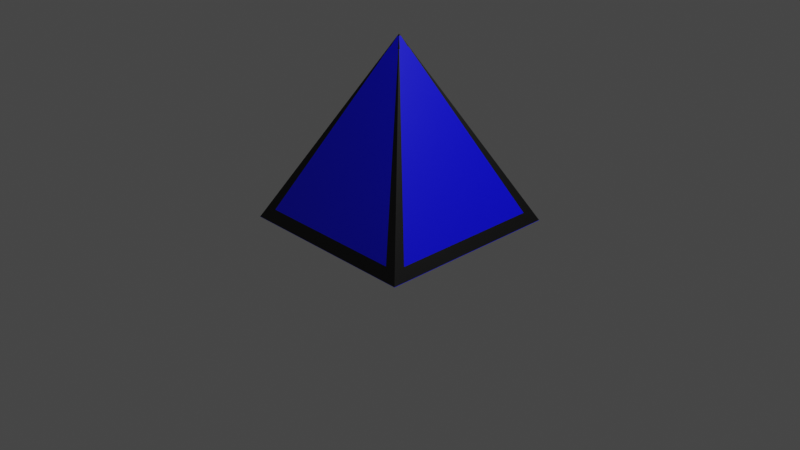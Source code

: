 # Source: Piramid_blue.blend  (saved by Blender 2.90.8; exported with 4.5.12 LTS)
import bpy
from mathutils import Matrix  # noqa: F401  (used for matrix-valued properties, if any)

bpy.ops.wm.read_factory_settings(use_empty=True)
scene = bpy.context.scene
scene.name = 'Scene'

# ---- collections
col_collection = bpy.data.collections.new('Collection'); scene.collection.children.link(col_collection)

# ---- materials (node trees are filled in below, after node groups)
mat_material = bpy.data.materials.new('Material')
mat_material.alpha_threshold = 0.0
mat_material.use_transparent_shadow = False
mat_material.diffuse_color = (0.0, 0.0, 1.0, 1.0)
mat_material.line_color = (0.0, 0.0, 0.0, 1.0)
mat_material_001 = bpy.data.materials.new('Material.001')
mat_material_001.use_transparent_shadow = False
mat_material_001.diffuse_color = (0.0, 0.0, 0.0, 1.0)

# ---- material node trees
mat_material.use_nodes = True; mat_material.node_tree.nodes.clear()
_N = mat_material.node_tree.nodes; _L = mat_material.node_tree.links
n0 = _N.new('ShaderNodeOutputMaterial'); n0.name = 'Material Output'; n0.location = (300, 300)
n1 = _N.new('ShaderNodeBsdfPrincipled'); n1.name = 'Principled BSDF'; n1.location = (10, 300)
n1.distribution = 'GGX'
n1.subsurface_method = 'BURLEY'
n1.inputs[0].default_value = (0.0, 0.0, 1.0, 1.0)
n1.inputs[2].default_value = 0.4
n1.inputs[3].default_value = 1.45
n1.inputs[27].default_value = (0.0, 0.0, 0.0, 1.0)
n1.inputs[28].default_value = 1.0
_L.new(n1.outputs[0], n0.inputs[0])
n0.is_active_output = True
mat_material_001.use_nodes = True; mat_material_001.node_tree.nodes.clear()
_N = mat_material_001.node_tree.nodes; _L = mat_material_001.node_tree.links
n0 = _N.new('ShaderNodeBsdfPrincipled'); n0.name = 'Principled BSDF'; n0.location = (10, 300)
n0.distribution = 'GGX'
n0.subsurface_method = 'BURLEY'
n0.inputs[0].default_value = (0.0, 0.0, 0.0, 1.0)
n0.inputs[3].default_value = 1.45
n0.inputs[27].default_value = (0.0, 0.0, 0.0, 1.0)
n0.inputs[28].default_value = 1.0
n1 = _N.new('ShaderNodeOutputMaterial'); n1.name = 'Material Output'; n1.location = (300, 300)
_L.new(n0.outputs[0], n1.inputs[0])
n1.is_active_output = True

# ---- world
world_world = bpy.data.worlds.new('World'); scene.world = world_world
world_world.use_nodes = True; world_world.node_tree.nodes.clear()
_N = world_world.node_tree.nodes; _L = world_world.node_tree.links
n0 = _N.new('ShaderNodeOutputWorld'); n0.name = 'World Output'; n0.location = (300, 300)
n1 = _N.new('ShaderNodeBackground'); n1.name = 'Background'; n1.location = (10, 300)
n1.inputs[0].default_value = (0.05088, 0.05088, 0.05088, 1.0)
_L.new(n1.outputs[0], n0.inputs[0])
n0.is_active_output = True
world_world.color = (0.05088, 0.05088, 0.05088)
world_world.use_sun_shadow = False
world_world.sun_shadow_jitter_overblur = 0.0

# ---- cameras
cam_camera = bpy.data.cameras.new('Camera')
cam_camera.clip_end = 100.0
cam_camera.ortho_scale = 7.314

# ---- lights
light_light = bpy.data.lights.new('Light', 'POINT')
light_light.transmission_factor = 0.0
light_light.energy = 1000.0
light_light.shadow_soft_size = 0.1
light_light.shadow_maximum_resolution = 0.006
light_light.use_absolute_resolution = True

# ---- meshes
me_cube_002 = bpy.data.meshes.new('Cube.002')
me_cube_002.from_pydata([(-1.0, -1.0, 0.007387), (-1.0, 1.0, 0.007387), (1.0, -1.0, 0.007387), (1.0, 1.0, 0.007387), (-0.003778, -0.003778, 1.925), (-1.0, -1.0, 0.003778), (-0.003778, 0.003778, 1.925), (-1.0, 1.0, 0.003778), (0.003778, -0.003778, 1.925), (1.0, -1.0, 0.003778), (0.003778, 0.003778, 1.925), (1.0, 1.0, 0.003778), (0.0, 1.0, 0.007387), (0.0, -1.0, 0.007387), (0.0, 0.003778, 1.925), (0.0, 1.0, 0.003778), (0.0, -0.003861, 1.925), (0.0, -1.0, 0.003778), (-1.0, 0.0, 0.007387), (1.0, 0.0, 0.007387), (-0.003778, 0.0, 1.925), (-1.0, 0.0, 0.003778), (0.003778, 0.0, 1.925), (1.0, 0.0, 0.003778), (0.0, 0.0, 0.007387), (0.0, 0.0, 1.925), (1.0, 0.5, 0.007387), (-0.003778, 0.001889, 1.925), (1.0, 0.5, 0.003778), (-1.0, 0.5, 0.007387), (-1.0, 0.5, 0.003778), (0.003778, 0.001889, 1.925), (0.0, 0.5, 0.007387), (0.0, 0.001889, 1.925), (-1.0, -0.5, 0.007387), (-1.0, -0.5, 0.003778), (0.003778, -0.001889, 1.925), (0.0, -0.5, 0.007387), (0.0, -0.001889, 1.925), (1.0, -0.5, 0.007387), (-0.003778, -0.001889, 1.925), (1.0, -0.5, 0.003778), (0.5, -1.0, 0.007387), (0.001889, 0.003778, 1.925), (0.5, -1.0, 0.003778), (0.5, 1.0, 0.007387), (0.5, 1.0, 0.003778), (0.001889, -0.003861, 1.925), (0.001889, 0.0, 1.925), (0.5, 0.0, 0.007387), (0.5, 0.5, 0.007387), (0.001889, 0.001889, 1.925), (0.001889, -0.001889, 1.925), (0.5, -0.5, 0.007387), (-0.5, 1.0, 0.007387), (-0.5, 1.0, 0.003778), (-0.001889, -0.003861, 1.925), (-0.5, -1.0, 0.007387), (-0.001889, 0.003778, 1.925), (-0.5, -1.0, 0.003778), (-0.5, 0.0, 0.007387), (-0.001889, 0.0, 1.925), (-0.001889, 0.001889, 1.925), (-0.5, 0.5, 0.007387), (-0.5, -0.5, 0.007387), (-0.001889, -0.001889, 1.925), (0.75, -1.0, 0.007387), (0.002834, 0.003778, 1.925), (0.75, -1.0, 0.003778), (0.002834, 0.0, 1.925), (0.002834, 0.001889, 1.925), (0.002834, -0.001889, 1.925), (0.75, 1.0, 0.007387), (0.75, 1.0, 0.003778), (0.002834, -0.003861, 1.925), (0.75, 0.0, 0.007387), (0.75, 0.5, 0.007387), (0.75, -0.5, 0.007387), (-1.0, -0.75, 0.007387), (-1.0, -0.75, 0.003778), (0.003778, -0.002834, 1.925), (0.0, -0.75, 0.007387), (0.0, -0.002834, 1.925), (1.0, -0.75, 0.007387), (-0.003778, -0.002834, 1.925), (1.0, -0.75, 0.003778), (0.001889, -0.002834, 1.925), (0.5, -0.75, 0.007387), (-0.5, -0.75, 0.007387), (-0.001889, -0.002834, 1.925), (0.002834, -0.002834, 1.925), (0.75, -0.75, 0.007387), (-0.75, 1.0, 0.007387), (-0.75, 1.0, 0.003778), (-0.002834, -0.003861, 1.925), (-0.75, 0.0, 0.007387), (-0.75, 0.5, 0.007387), (-0.75, -0.5, 0.007387), (-0.75, -1.0, 0.007387), (-0.002834, 0.003778, 1.925), (-0.75, -1.0, 0.003778), (-0.002834, 0.0, 1.925), (-0.002834, 0.001889, 1.925), (-0.002834, -0.001889, 1.925), (-0.75, -0.75, 0.007387), (-0.002834, -0.002834, 1.925), (1.0, 0.75, 0.007387), (-0.003778, 0.002834, 1.925), (1.0, 0.75, 0.003778), (-1.0, 0.75, 0.007387), (-1.0, 0.75, 0.003778), (0.003778, 0.002834, 1.925), (0.0, 0.75, 0.007387), (0.0, 0.002834, 1.925), (0.001889, 0.002834, 1.925), (0.5, 0.75, 0.007387), (-0.5, 0.75, 0.007387), (-0.001889, 0.002834, 1.925), (0.002834, 0.002834, 1.925), (0.75, 0.75, 0.007387), (-0.75, 0.75, 0.007387), (-0.002834, 0.002834, 1.925), (-0.5019, -0.5019, 0.9646), (-0.5019, 0.5019, 0.9646), (0.5019, 0.5019, 0.9646), (0.5019, -0.5019, 0.9646), (0.0, -0.5019, 0.9646), (0.0, 0.5019, 0.9646), (0.5019, 0.0, 0.9646), (-0.5019, 0.0, 0.9646), (0.5019, 0.2509, 0.9646), (-0.5019, 0.2509, 0.9646), (-0.5019, -0.2509, 0.9646), (0.5019, -0.2509, 0.9646), (0.2509, -0.5019, 0.9646), (0.2509, 0.5019, 0.9646), (-0.2509, 0.5019, 0.9646), (-0.2509, -0.5019, 0.9646), (0.3764, -0.5019, 0.9646), (0.3764, 0.5019, 0.9646), (-0.5019, -0.3764, 0.9646), (0.5019, -0.3764, 0.9646), (-0.3764, 0.5019, 0.9646), (-0.3764, -0.5019, 0.9646), (0.5019, 0.3764, 0.9646), (-0.5019, 0.3764, 0.9646), (-0.7509, 0.7509, 0.4842), (0.7509, 0.7509, 0.4842), (0.7509, -0.7509, 0.4842), (0.0, -0.7509, 0.4842), (0.0, 0.7509, 0.4842), (0.7509, 0.0, 0.4842), (-0.7509, 0.0, 0.4842), (0.7509, 0.3755, 0.4842), (-0.7509, 0.3755, 0.4842), (-0.7509, -0.3755, 0.4842), (0.7509, -0.3755, 0.4842), (0.3755, -0.7509, 0.4842), (0.3755, 0.7509, 0.4842), (-0.3755, 0.7509, 0.4842), (-0.3755, -0.7509, 0.4842), (0.5632, -0.7509, 0.4842), (0.5632, 0.7509, 0.4842), (-0.7509, -0.5632, 0.4842), (0.7509, -0.5632, 0.4842), (-0.5632, 0.7509, 0.4842), (-0.5632, -0.7509, 0.4842), (0.7509, 0.5632, 0.4842), (-0.7509, 0.5632, 0.4842), (-0.7509, -0.7509, 0.4842), (-0.8755, 0.8755, 0.244), (0.8755, 0.8755, 0.244), (0.8755, -0.8755, 0.244), (0.0, -0.8755, 0.244), (0.0, 0.8755, 0.244), (0.8755, 0.0, 0.244), (-0.8755, 0.0, 0.244), (0.8755, 0.4377, 0.244), (-0.8755, 0.4377, 0.244), (-0.8755, -0.4377, 0.244), (0.8755, -0.4377, 0.244), (0.4377, -0.8755, 0.244), (0.4377, 0.8755, 0.244), (-0.4377, 0.8755, 0.244), (-0.4377, -0.8755, 0.244), (0.6566, -0.8755, 0.244), (0.6566, 0.8755, 0.244), (-0.8755, -0.6566, 0.244), (0.8755, -0.6566, 0.244), (-0.6566, 0.8755, 0.244), (-0.6566, -0.8755, 0.244), (0.8755, 0.6566, 0.244), (-0.8755, 0.6566, 0.244), (-0.8755, -0.8755, 0.244), (-0.9377, 0.9377, 0.1239), (0.9377, 0.9377, 0.1239), (0.9377, -0.9377, 0.1239), (0.0, -0.9377, 0.1239), (0.0, 0.9377, 0.1239), (0.9377, 0.0, 0.1239), (-0.9377, 0.0, 0.1239), (0.9377, 0.4689, 0.1239), (-0.9377, 0.4689, 0.1239), (-0.9377, -0.4689, 0.1239), (0.9377, -0.4689, 0.1239), (0.4689, -0.9377, 0.1239), (0.4689, 0.9377, 0.1239), (-0.4689, 0.9377, 0.1239), (-0.4689, -0.9377, 0.1239), (0.7033, -0.9377, 0.1239), (0.7033, 0.9377, 0.1239), (-0.9377, -0.7033, 0.1239), (0.9377, -0.7033, 0.1239), (-0.7033, 0.9377, 0.1239), (-0.7033, -0.9377, 0.1239), (0.9377, 0.7033, 0.1239), (-0.9377, 0.7033, 0.1239), (-0.9377, -0.9377, 0.1239), (-1.0, -0.875, 0.007387), (-1.0, -0.875, 0.003778), (0.003778, -0.003306, 1.925), (0.0, -0.875, 0.007387), (0.0, -0.003306, 1.925), (0.001889, -0.003306, 1.925), (0.5, -0.875, 0.007387), (-0.5, -0.875, 0.007387), (-0.001889, -0.003306, 1.925), (0.002834, -0.003306, 1.925), (0.75, -0.875, 0.007387), (1.0, -0.875, 0.007387), (-0.003778, -0.003306, 1.925), (1.0, -0.875, 0.003778), (-0.75, -0.875, 0.007387), (-0.002834, -0.003306, 1.925), (-0.5019, -0.4392, 0.9646), (0.5019, -0.4392, 0.9646), (-0.7509, -0.6571, 0.4842), (0.7509, -0.6571, 0.4842), (-0.8755, -0.766, 0.244), (0.8755, -0.766, 0.244), (-0.9377, -0.8205, 0.1239), (0.9377, -0.8205, 0.1239), (0.875, -1.0, 0.007387), (0.003306, 0.003778, 1.925), (0.875, -1.0, 0.003778), (0.003306, 0.0, 1.925), (0.003306, 0.001889, 1.925), (0.003306, -0.001889, 1.925), (0.875, 1.0, 0.007387), (0.875, 1.0, 0.003778), (0.003306, -0.003778, 1.925), (0.875, 0.0, 0.007387), (0.875, 0.5, 0.007387), (0.875, -0.5, 0.007387), (0.003306, -0.002834, 1.925), (0.875, -0.75, 0.007387), (0.003306, 0.002834, 1.925), (0.875, 0.75, 0.007387), (0.4392, -0.5019, 0.9646), (0.4392, 0.5019, 0.9646), (0.6571, -0.7509, 0.4842), (0.6571, 0.7509, 0.4842), (0.766, -0.8755, 0.244), (0.766, 0.8755, 0.244), (0.8205, -0.9377, 0.1239), (0.8205, 0.9377, 0.1239), (0.003306, -0.003306, 1.925), (0.875, -0.875, 0.007387), (-0.875, 1.0, 0.007387), (-0.875, 1.0, 0.003778), (-0.003306, -0.003778, 1.925), (-0.875, 0.0, 0.007387), (-0.875, 0.5, 0.007387), (-0.875, -0.5, 0.007387), (-0.875, -0.75, 0.007387), (-0.875, -1.0, 0.007387), (-0.003306, 0.003778, 1.925), (-0.875, -1.0, 0.003778), (-0.003306, 0.0, 1.925), (-0.003306, 0.001889, 1.925), (-0.003306, -0.001889, 1.925), (-0.003306, -0.002834, 1.925), (-0.875, 0.75, 0.007387), (-0.003306, 0.002834, 1.925), (-0.4392, 0.5019, 0.9646), (-0.4392, -0.5019, 0.9646), (-0.6571, 0.7509, 0.4842), (-0.6571, -0.7509, 0.4842), (-0.766, 0.8755, 0.244), (-0.766, -0.8755, 0.244), (-0.8205, 0.9377, 0.1239), (-0.8205, -0.9377, 0.1239), (-0.875, -0.875, 0.007387), (-0.003306, -0.003306, 1.925), (1.0, 0.875, 0.007387), (-0.003778, 0.003306, 1.925), (1.0, 0.875, 0.003778), (-1.0, 0.875, 0.007387), (-1.0, 0.875, 0.003778), (0.003778, 0.003306, 1.925), (0.0, 0.875, 0.007387), (0.0, 0.003306, 1.925), (0.001889, 0.003306, 1.925), (0.5, 0.875, 0.007387), (-0.5, 0.875, 0.007387), (-0.001889, 0.003306, 1.925), (0.002834, 0.003306, 1.925), (0.75, 0.875, 0.007387), (-0.75, 0.875, 0.007387), (-0.002834, 0.003306, 1.925), (0.5019, 0.4392, 0.9646), (-0.5019, 0.4392, 0.9646), (0.7509, 0.6571, 0.4842), (-0.7509, 0.6571, 0.4842), (0.8755, 0.766, 0.244), (-0.8755, 0.766, 0.244), (0.9377, 0.8205, 0.1239), (-0.9377, 0.8205, 0.1239), (0.875, 0.875, 0.007387), (0.003306, 0.003306, 1.925), (-0.003306, 0.003306, 1.925), (-0.875, 0.875, 0.007387), (-0.2528, -0.2528, 1.445), (-0.2528, 0.2528, 1.445), (0.2528, 0.2528, 1.445), (0.2528, -0.2528, 1.445), (0.0, -0.2528, 1.445), (0.0, 0.2528, 1.445), (0.2528, 0.0, 1.445), (-0.2528, 0.0, 1.445), (0.2528, 0.1264, 1.445), (-0.2528, 0.1264, 1.445), (-0.2528, -0.1264, 1.445), (0.2528, -0.1264, 1.445), (0.1264, -0.2528, 1.445), (0.1264, 0.2528, 1.445), (-0.1264, 0.2528, 1.445), (-0.1264, -0.2528, 1.445), (0.1896, -0.2528, 1.445), (0.1896, 0.2528, 1.445), (-0.2528, -0.1896, 1.445), (0.2528, -0.1896, 1.445), (-0.1896, 0.2528, 1.445), (-0.1896, -0.2528, 1.445), (0.2528, 0.1896, 1.445), (-0.2528, 0.1896, 1.445), (0.2528, -0.2212, 1.445), (-0.2528, -0.2212, 1.445), (0.2212, 0.2528, 1.445), (0.2212, -0.2528, 1.445), (-0.2212, -0.2528, 1.445), (-0.2212, 0.2528, 1.445), (-0.2528, 0.2212, 1.445), (0.2528, 0.2212, 1.445), (-0.1283, -0.1283, 1.685), (-0.1283, 0.1283, 1.685), (0.1283, 0.1283, 1.685), (0.1283, -0.1283, 1.685), (0.0, -0.1283, 1.685), (0.0, 0.1283, 1.685), (0.1283, 0.0, 1.685), (-0.1283, 0.0, 1.685), (0.1283, 0.06415, 1.685), (-0.1283, 0.06415, 1.685), (-0.1283, -0.06415, 1.685), (0.1283, -0.06415, 1.685), (0.06415, -0.1283, 1.685), (0.06415, 0.1283, 1.685), (-0.06415, 0.1283, 1.685), (-0.06415, -0.1283, 1.685), (0.09623, -0.1283, 1.685), (0.09623, 0.1283, 1.685), (-0.1283, -0.09623, 1.685), (0.1283, -0.09623, 1.685), (-0.09623, 0.1283, 1.685), (-0.09623, -0.1283, 1.685), (0.1283, 0.09623, 1.685), (-0.1283, 0.09623, 1.685), (0.1283, -0.1123, 1.685), (-0.1283, -0.1123, 1.685), (0.1123, 0.1283, 1.685), (0.1123, -0.1283, 1.685), (-0.1123, -0.1283, 1.685), (-0.1123, 0.1283, 1.685), (-0.1283, 0.1123, 1.685), (0.1283, 0.1123, 1.685), (-0.06604, -0.06604, 1.805), (-0.06604, 0.06604, 1.805), (0.06604, 0.06604, 1.805), (0.06604, -0.06604, 1.805), (0.0, -0.06604, 1.805), (0.0, 0.06604, 1.805), (0.06604, 0.0, 1.805), (-0.06604, 0.0, 1.805), (0.06604, 0.03302, 1.805), (-0.06604, 0.03302, 1.805), (-0.06604, -0.03302, 1.805), (0.06604, -0.03302, 1.805), (0.03302, -0.06604, 1.805), (0.03302, 0.06604, 1.805), (-0.03302, 0.06604, 1.805), (-0.03302, -0.06604, 1.805), (0.04953, -0.06604, 1.805), (0.04953, 0.06604, 1.805), (-0.06604, -0.04953, 1.805), (0.06604, -0.04953, 1.805), (-0.04953, 0.06604, 1.805), (-0.04953, -0.06604, 1.805), (0.06604, 0.04953, 1.805), (-0.06604, 0.04953, 1.805), (0.06604, -0.05779, 1.805), (-0.06604, -0.05779, 1.805), (0.05779, 0.06604, 1.805), (0.05779, -0.06604, 1.805), (-0.05779, -0.06604, 1.805), (-0.05779, 0.06604, 1.805), (-0.06604, 0.05779, 1.805), (0.06604, 0.05779, 1.805), (-0.03491, -0.03491, 1.865), (-0.03491, 0.03491, 1.865), (0.03491, 0.03491, 1.865), (0.03491, -0.03491, 1.865), (0.0, -0.03491, 1.865), (0.0, 0.03491, 1.865), (0.03491, 0.0, 1.865), (-0.03491, 0.0, 1.865), (0.03491, 0.01746, 1.865), (-0.03491, 0.01746, 1.865), (-0.03491, -0.01746, 1.865), (0.03491, -0.01746, 1.865), (0.01746, -0.03491, 1.865), (0.01746, 0.03491, 1.865), (-0.01746, 0.03491, 1.865), (-0.01746, -0.03491, 1.865), (0.02618, -0.03491, 1.865), (0.02618, 0.03491, 1.865), (-0.03491, -0.02618, 1.865), (0.03491, -0.02618, 1.865), (-0.02618, 0.03491, 1.865), (-0.02618, -0.03491, 1.865), (0.03491, 0.02618, 1.865), (-0.03491, 0.02618, 1.865), (0.03491, -0.03055, 1.865), (-0.03491, -0.03055, 1.865), (0.03055, 0.03491, 1.865), (0.03055, -0.03491, 1.865), (-0.03055, -0.03491, 1.865), (-0.03055, 0.03491, 1.865), (-0.03491, 0.03055, 1.865), (0.03491, 0.03055, 1.865), (-0.01934, -0.01934, 1.895), (-0.01934, 0.01934, 1.895), (0.01934, 0.01934, 1.895), (0.01934, -0.01934, 1.895), (0.0, -0.01934, 1.895), (0.0, 0.01934, 1.895), (0.01934, 0.0, 1.895), (-0.01934, 0.0, 1.895), (0.01934, 0.009672, 1.895), (-0.01934, 0.009672, 1.895), (-0.01934, -0.009672, 1.895), (0.01934, -0.009672, 1.895), (0.009672, -0.01934, 1.895), (0.009672, 0.01934, 1.895), (-0.009672, 0.01934, 1.895), (-0.009672, -0.01934, 1.895), (0.01451, -0.01934, 1.895), (0.01451, 0.01934, 1.895), (-0.01934, -0.01451, 1.895), (0.01934, -0.01451, 1.895), (-0.01451, 0.01934, 1.895), (-0.01451, -0.01934, 1.895), (0.01934, 0.01451, 1.895), (-0.01934, 0.01451, 1.895), (0.01934, -0.01693, 1.895), (-0.01934, -0.01693, 1.895), (0.01693, 0.01934, 1.895), (0.01693, -0.01934, 1.895), (-0.01693, -0.01934, 1.895), (-0.01693, 0.01934, 1.895), (-0.01934, 0.01693, 1.895), (0.01934, 0.01693, 1.895), (-0.01156, -0.01156, 1.91), (-0.01156, 0.01156, 1.91), (0.01156, 0.01156, 1.91), (0.01156, -0.01156, 1.91), (0.0, -0.01164, 1.91), (0.0, 0.01156, 1.91), (0.01156, 0.0, 1.91), (-0.01156, 0.0, 1.91), (0.01156, 0.005781, 1.91), (-0.01156, 0.005781, 1.91), (-0.01156, -0.005781, 1.91), (0.01156, -0.005781, 1.91), (0.005781, -0.01164, 1.91), (0.005781, 0.01156, 1.91), (-0.005781, 0.01156, 1.91), (-0.005781, -0.01164, 1.91), (0.008671, -0.01164, 1.91), (0.008671, 0.01156, 1.91), (-0.01156, -0.008671, 1.91), (0.01156, -0.008671, 1.91), (-0.008671, 0.01156, 1.91), (-0.008671, -0.01164, 1.91), (0.01156, 0.008671, 1.91), (-0.01156, 0.008671, 1.91), (0.01156, -0.01012, 1.91), (-0.01156, -0.01012, 1.91), (0.01012, 0.01156, 1.91), (0.01012, -0.01156, 1.91), (-0.01012, -0.01156, 1.91), (-0.01012, 0.01156, 1.91), (-0.01156, 0.01012, 1.91), (0.01156, 0.01012, 1.91)], [], [(293, 230, 4, 270), (229, 231, 9, 2), (297, 298, 7, 1), (267, 229, 2, 242), (248, 249, 11, 3), (317, 194, 7, 298), (265, 195, 11, 249), (241, 196, 9, 231), (291, 217, 5, 277), (275, 277, 5, 0), (42, 44, 17, 13), (205, 197, 17, 44), (207, 198, 15, 55), (54, 55, 15, 12), (225, 221, 13, 57), (223, 222, 16, 47), (51, 33, 25, 48), (63, 32, 24, 60), (201, 199, 23, 28), (203, 200, 21, 35), (252, 26, 19, 251), (34, 35, 21, 18), (26, 28, 23, 19), (279, 27, 20, 278), (283, 107, 27, 279), (106, 108, 28, 26), (257, 106, 26, 252), (215, 201, 28, 108), (116, 112, 32, 63), (114, 113, 33, 51), (200, 202, 30, 21), (18, 21, 30, 29), (78, 79, 35, 34), (211, 203, 35, 79), (48, 25, 38, 52), (60, 24, 37, 64), (199, 204, 41, 23), (251, 19, 39, 253), (19, 23, 41, 39), (278, 20, 40, 280), (24, 49, 53, 37), (69, 48, 52, 71), (118, 114, 51, 70), (112, 115, 50, 32), (32, 50, 49, 24), (70, 51, 48, 69), (227, 223, 47, 74), (209, 205, 44, 68), (66, 68, 44, 42), (198, 206, 46, 15), (12, 15, 46, 45), (221, 224, 42, 13), (25, 61, 65, 38), (95, 60, 64, 97), (120, 116, 63, 96), (113, 117, 62, 33), (33, 62, 61, 25), (96, 63, 60, 95), (232, 225, 57, 98), (92, 93, 55, 54), (213, 207, 55, 93), (13, 17, 59, 57), (197, 208, 59, 17), (222, 226, 56, 16), (242, 244, 68, 66), (264, 209, 68, 244), (266, 227, 74, 250), (246, 70, 69, 245), (256, 118, 70, 246), (245, 69, 71, 247), (49, 75, 77, 53), (115, 119, 76, 50), (50, 76, 75, 49), (206, 210, 73, 46), (45, 46, 73, 72), (224, 228, 66, 42), (53, 77, 91, 87), (247, 71, 90, 254), (38, 65, 89, 82), (97, 64, 88, 104), (37, 53, 87, 81), (71, 52, 86, 90), (240, 211, 79, 219), (218, 219, 79, 78), (52, 38, 82, 86), (64, 37, 81, 88), (204, 212, 85, 41), (253, 39, 83, 255), (39, 41, 85, 83), (280, 40, 84, 281), (65, 103, 105, 89), (273, 97, 104, 274), (290, 213, 93, 269), (268, 269, 93, 92), (292, 232, 98, 275), (272, 96, 95, 271), (282, 120, 96, 272), (271, 95, 97, 273), (61, 101, 103, 65), (117, 121, 102, 62), (62, 102, 101, 61), (57, 59, 100, 98), (208, 214, 100, 59), (226, 233, 94, 56), (305, 309, 121, 117), (321, 308, 120, 282), (303, 307, 119, 115), (319, 306, 118, 256), (301, 305, 117, 113), (308, 304, 116, 120), (300, 303, 115, 112), (306, 302, 114, 118), (302, 301, 113, 114), (304, 300, 112, 116), (316, 215, 108, 296), (318, 294, 106, 257), (294, 296, 108, 106), (320, 295, 107, 283), (202, 216, 110, 30), (29, 30, 110, 109), (331, 345, 145, 131), (353, 344, 144, 310), (337, 343, 143, 137), (351, 342, 142, 284), (333, 341, 141, 133), (347, 340, 140, 234), (335, 339, 139, 135), (349, 338, 138, 258), (326, 337, 137, 126), (342, 336, 136, 142), (327, 335, 135, 127), (338, 334, 134, 138), (328, 333, 133, 128), (340, 332, 132, 140), (329, 331, 131, 129), (344, 330, 130, 144), (332, 329, 129, 132), (330, 328, 128, 130), (336, 327, 127, 136), (334, 326, 126, 134), (350, 322, 122, 285), (346, 325, 125, 235), (348, 324, 124, 259), (352, 323, 123, 311), (131, 145, 168, 154), (310, 144, 167, 312), (137, 143, 166, 160), (284, 142, 165, 286), (133, 141, 164, 156), (234, 140, 163, 236), (135, 139, 162, 158), (258, 138, 161, 260), (126, 137, 160, 149), (142, 136, 159, 165), (127, 135, 158, 150), (138, 134, 157, 161), (128, 133, 156, 151), (140, 132, 155, 163), (129, 131, 154, 152), (144, 130, 153, 167), (132, 129, 152, 155), (130, 128, 151, 153), (136, 127, 150, 159), (134, 126, 149, 157), (285, 122, 169, 287), (235, 125, 148, 237), (259, 124, 147, 261), (311, 123, 146, 313), (154, 168, 192, 178), (312, 167, 191, 314), (160, 166, 190, 184), (286, 165, 189, 288), (156, 164, 188, 180), (236, 163, 187, 238), (158, 162, 186, 182), (260, 161, 185, 262), (149, 160, 184, 173), (165, 159, 183, 189), (150, 158, 182, 174), (161, 157, 181, 185), (151, 156, 180, 175), (163, 155, 179, 187), (152, 154, 178, 176), (167, 153, 177, 191), (155, 152, 176, 179), (153, 151, 175, 177), (159, 150, 174, 183), (157, 149, 173, 181), (287, 169, 193, 289), (237, 148, 172, 239), (261, 147, 171, 263), (313, 146, 170, 315), (178, 192, 216, 202), (314, 191, 215, 316), (184, 190, 214, 208), (288, 189, 213, 290), (180, 188, 212, 204), (238, 187, 211, 240), (182, 186, 210, 206), (262, 185, 209, 264), (173, 184, 208, 197), (189, 183, 207, 213), (174, 182, 206, 198), (185, 181, 205, 209), (175, 180, 204, 199), (187, 179, 203, 211), (176, 178, 202, 200), (191, 177, 201, 215), (179, 176, 200, 203), (177, 175, 199, 201), (183, 174, 198, 207), (181, 173, 197, 205), (289, 193, 217, 291), (239, 172, 196, 241), (263, 171, 195, 265), (315, 170, 194, 317), (188, 239, 241, 212), (193, 238, 240, 217), (164, 237, 239, 188), (169, 236, 238, 193), (141, 235, 237, 164), (122, 234, 236, 169), (341, 346, 235, 141), (322, 347, 234, 122), (89, 105, 233, 226), (274, 104, 232, 292), (0, 5, 219, 218), (217, 240, 219, 5), (87, 91, 228, 224), (254, 90, 227, 266), (82, 89, 226, 222), (104, 88, 225, 232), (81, 87, 224, 221), (90, 86, 223, 227), (86, 82, 222, 223), (88, 81, 221, 225), (212, 241, 231, 85), (255, 83, 229, 267), (83, 85, 231, 229), (281, 84, 230, 293), (91, 255, 267, 228), (80, 254, 266, 220), (186, 263, 265, 210), (172, 262, 264, 196), (162, 261, 263, 186), (148, 260, 262, 172), (139, 259, 261, 162), (125, 258, 260, 148), (339, 348, 259, 139), (325, 349, 258, 125), (307, 318, 257, 119), (299, 319, 256, 111), (77, 253, 255, 91), (36, 247, 254, 80), (22, 245, 247, 36), (111, 256, 246, 31), (31, 246, 245, 22), (220, 266, 250, 8), (196, 264, 244, 9), (2, 9, 244, 242), (75, 251, 253, 77), (119, 257, 252, 76), (76, 252, 251, 75), (210, 265, 249, 73), (72, 73, 249, 248), (228, 267, 242, 66), (105, 281, 293, 233), (78, 274, 292, 218), (190, 289, 291, 214), (170, 288, 290, 194), (166, 287, 289, 190), (146, 286, 288, 170), (143, 285, 287, 166), (123, 284, 286, 146), (343, 350, 285, 143), (323, 351, 284, 123), (309, 320, 283, 121), (297, 321, 282, 109), (18, 271, 273, 34), (109, 282, 272, 29), (29, 272, 271, 18), (218, 292, 275, 0), (1, 7, 269, 268), (194, 290, 269, 7), (34, 273, 274, 78), (103, 280, 281, 105), (101, 278, 280, 103), (121, 283, 279, 102), (102, 279, 278, 101), (98, 100, 277, 275), (214, 291, 277, 100), (233, 293, 270, 94), (1, 268, 321, 297), (99, 276, 320, 309), (10, 243, 319, 299), (72, 248, 318, 307), (192, 315, 317, 216), (171, 314, 316, 195), (168, 313, 315, 192), (147, 312, 314, 171), (145, 311, 313, 168), (124, 310, 312, 147), (345, 352, 311, 145), (324, 353, 310, 124), (276, 6, 295, 320), (3, 11, 296, 294), (248, 3, 294, 318), (195, 316, 296, 11), (54, 12, 300, 304), (43, 14, 301, 302), (67, 43, 302, 306), (12, 45, 303, 300), (92, 54, 304, 308), (14, 58, 305, 301), (243, 67, 306, 319), (45, 72, 307, 303), (268, 92, 308, 321), (58, 99, 309, 305), (216, 317, 298, 110), (109, 110, 298, 297), (356, 385, 353, 324), (377, 384, 352, 345), (355, 383, 351, 323), (375, 382, 350, 343), (357, 381, 349, 325), (371, 380, 348, 339), (354, 379, 347, 322), (373, 378, 346, 341), (384, 355, 323, 352), (380, 356, 324, 348), (378, 357, 325, 346), (382, 354, 322, 350), (366, 358, 326, 334), (368, 359, 327, 336), (362, 360, 328, 330), (364, 361, 329, 332), (376, 362, 330, 344), (361, 363, 331, 329), (372, 364, 332, 340), (360, 365, 333, 328), (370, 366, 334, 338), (359, 367, 335, 327), (374, 368, 336, 342), (358, 369, 337, 326), (381, 370, 338, 349), (367, 371, 339, 335), (379, 372, 340, 347), (365, 373, 341, 333), (383, 374, 342, 351), (369, 375, 343, 337), (385, 376, 344, 353), (363, 377, 345, 331), (395, 409, 377, 363), (417, 408, 376, 385), (401, 407, 375, 369), (415, 406, 374, 383), (397, 405, 373, 365), (411, 404, 372, 379), (399, 403, 371, 367), (413, 402, 370, 381), (390, 401, 369, 358), (406, 400, 368, 374), (391, 399, 367, 359), (402, 398, 366, 370), (392, 397, 365, 360), (404, 396, 364, 372), (393, 395, 363, 361), (408, 394, 362, 376), (396, 393, 361, 364), (394, 392, 360, 362), (400, 391, 359, 368), (398, 390, 358, 366), (414, 386, 354, 382), (410, 389, 357, 378), (412, 388, 356, 380), (416, 387, 355, 384), (405, 410, 378, 373), (386, 411, 379, 354), (403, 412, 380, 371), (389, 413, 381, 357), (407, 414, 382, 375), (387, 415, 383, 355), (409, 416, 384, 377), (388, 417, 385, 356), (420, 449, 417, 388), (441, 448, 416, 409), (419, 447, 415, 387), (439, 446, 414, 407), (421, 445, 413, 389), (435, 444, 412, 403), (418, 443, 411, 386), (437, 442, 410, 405), (448, 419, 387, 416), (444, 420, 388, 412), (442, 421, 389, 410), (446, 418, 386, 414), (430, 422, 390, 398), (432, 423, 391, 400), (426, 424, 392, 394), (428, 425, 393, 396), (440, 426, 394, 408), (425, 427, 395, 393), (436, 428, 396, 404), (424, 429, 397, 392), (434, 430, 398, 402), (423, 431, 399, 391), (438, 432, 400, 406), (422, 433, 401, 390), (445, 434, 402, 413), (431, 435, 403, 399), (443, 436, 404, 411), (429, 437, 405, 397), (447, 438, 406, 415), (433, 439, 407, 401), (449, 440, 408, 417), (427, 441, 409, 395), (459, 473, 441, 427), (481, 472, 440, 449), (465, 471, 439, 433), (479, 470, 438, 447), (461, 469, 437, 429), (475, 468, 436, 443), (463, 467, 435, 431), (477, 466, 434, 445), (454, 465, 433, 422), (470, 464, 432, 438), (455, 463, 431, 423), (466, 462, 430, 434), (456, 461, 429, 424), (468, 460, 428, 436), (457, 459, 427, 425), (472, 458, 426, 440), (460, 457, 425, 428), (458, 456, 424, 426), (464, 455, 423, 432), (462, 454, 422, 430), (478, 450, 418, 446), (474, 453, 421, 442), (476, 452, 420, 444), (480, 451, 419, 448), (469, 474, 442, 437), (450, 475, 443, 418), (467, 476, 444, 435), (453, 477, 445, 421), (471, 478, 446, 439), (451, 479, 447, 419), (473, 480, 448, 441), (452, 481, 449, 420), (484, 513, 481, 452), (505, 512, 480, 473), (483, 511, 479, 451), (503, 510, 478, 471), (485, 509, 477, 453), (499, 508, 476, 467), (482, 507, 475, 450), (501, 506, 474, 469), (512, 483, 451, 480), (508, 484, 452, 476), (506, 485, 453, 474), (510, 482, 450, 478), (494, 486, 454, 462), (496, 487, 455, 464), (490, 488, 456, 458), (492, 489, 457, 460), (504, 490, 458, 472), (489, 491, 459, 457), (500, 492, 460, 468), (488, 493, 461, 456), (498, 494, 462, 466), (487, 495, 463, 455), (502, 496, 464, 470), (486, 497, 465, 454), (509, 498, 466, 477), (495, 499, 467, 463), (507, 500, 468, 475), (493, 501, 469, 461), (511, 502, 470, 479), (497, 503, 471, 465), (513, 504, 472, 481), (491, 505, 473, 459), (27, 107, 505, 491), (299, 111, 504, 513), (56, 94, 503, 497), (276, 99, 502, 511), (36, 80, 501, 493), (230, 84, 500, 507), (43, 67, 499, 495), (250, 74, 498, 509), (16, 56, 497, 486), (99, 58, 496, 502), (14, 43, 495, 487), (74, 47, 494, 498), (22, 36, 493, 488), (84, 40, 492, 500), (20, 27, 491, 489), (111, 31, 490, 504), (40, 20, 489, 492), (31, 22, 488, 490), (58, 14, 487, 496), (47, 16, 486, 494), (270, 4, 482, 510), (220, 8, 485, 506), (243, 10, 484, 508), (295, 6, 483, 512), (80, 220, 506, 501), (4, 230, 507, 482), (67, 243, 508, 499), (8, 250, 509, 485), (94, 270, 510, 503), (6, 276, 511, 483), (107, 295, 512, 505), (10, 299, 513, 484)])
me_cube_002.polygons.foreach_set('material_index', [1, 0, 0, 1, 0, 1, 1, 1, 1, 0, 0, 1, 1, 0, 1, 1, 1, 0, 1, 1, 1, 0, 0, 1, 1, 0, 1, 1, 0, 1, 1, 1, 0, 1, 1, 0, 1, 1, 0, 1, 0, 1, 1, 0, 0, 1, 1, 1, 0, 1, 0, 1, 1, 0, 0, 1, 1, 0, 1, 0, 1, 0, 1, 1, 0, 1, 1, 1, 1, 1, 0, 0, 0, 1, 0, 1, 0, 1, 1, 0, 0, 1, 1, 0, 1, 0, 1, 1, 0, 1, 1, 0, 1, 0, 1, 0, 0, 0, 1, 1, 1, 0, 1, 1, 1, 0, 0, 1, 1, 0, 0, 1, 1, 0, 1, 1, 0, 1, 1, 1, 0, 0, 0, 0, 0, 0, 0, 0, 0, 0, 0, 0, 0, 0, 0, 0, 0, 0, 0, 0, 1, 1, 1, 1, 0, 0, 0, 0, 0, 0, 0, 0, 0, 0, 0, 0, 0, 0, 0, 0, 0, 0, 0, 0, 1, 1, 1, 1, 0, 0, 0, 0, 0, 0, 0, 0, 0, 0, 0, 0, 0, 0, 0, 0, 0, 0, 0, 0, 1, 1, 1, 1, 0, 0, 0, 0, 0, 0, 0, 0, 0, 0, 0, 0, 0, 0, 0, 0, 0, 0, 0, 0, 1, 1, 1, 1, 0, 1, 0, 1, 0, 1, 0, 1, 1, 0, 0, 1, 0, 1, 1, 0, 0, 1, 1, 0, 1, 1, 0, 1, 0, 1, 0, 1, 0, 1, 0, 1, 0, 1, 0, 1, 0, 1, 1, 1, 1, 1, 1, 0, 0, 0, 0, 1, 0, 1, 1, 1, 0, 1, 0, 1, 0, 1, 0, 1, 1, 1, 1, 1, 1, 1, 0, 1, 1, 1, 1, 1, 1, 0, 1, 1, 1, 1, 1, 1, 0, 1, 0, 1, 0, 1, 0, 1, 1, 0, 1, 1, 1, 1, 1, 1, 1, 1, 1, 1, 1, 1, 1, 1, 1, 0, 1, 0, 1, 0, 1, 0, 1, 1, 1, 1, 0, 0, 0, 0, 0, 0, 0, 0, 0, 0, 0, 0, 0, 0, 0, 0, 0, 0, 0, 0, 0, 0, 0, 0, 0, 0, 0, 0, 0, 0, 0, 0, 0, 0, 0, 0, 0, 0, 0, 0, 1, 1, 1, 1, 0, 1, 0, 1, 0, 1, 0, 1, 1, 1, 1, 1, 1, 1, 1, 1, 1, 1, 1, 1, 0, 0, 0, 0, 0, 0, 0, 0, 0, 0, 0, 0, 1, 0, 1, 0, 1, 0, 1, 0, 0, 1, 0, 1, 0, 1, 0, 1, 0, 0, 0, 0, 0, 0, 0, 0, 0, 0, 0, 0, 1, 1, 1, 1, 1, 1, 1, 1, 1, 1, 1, 1, 1, 1, 1, 1, 1, 1, 1, 1, 1, 1, 1, 1, 0, 0, 0, 0, 0, 0, 0, 0, 0, 0, 0, 0, 1, 0, 1, 0, 1, 0, 1, 0, 1, 1, 1, 1, 1, 1, 1, 1, 1, 1, 1, 1, 1, 1, 1, 1, 1, 1, 1, 1, 1, 1, 1, 1, 1, 1, 1, 1, 1, 1, 1, 1])
_uv = me_cube_002.uv_layers.new(name='UVMap')
_uv.uv.foreach_set('vector', [0.7504, 0.6254, 0.7505, 0.6254, 0.7505, 0.6255, 0.7504, 0.6255, 0.375, 0.7344, 0.5005, 0.7344, 0.5005, 0.75, 0.375, 0.75, 0.375, 0.2344, 0.5005, 0.2344, 0.5005, 0.25, 0.375, 0.25, 0.3594, 0.7344, 0.375, 0.7344, 0.375, 0.75, 0.3594, 0.75, 0.375, 0.4844, 0.5005, 0.4844, 0.5005, 0.5, 0.375, 0.5, 0.8672, 0.5224, 0.8672, 0.5078, 0.875, 0.5, 0.875, 0.5156, 0.6474, 0.5078, 0.6328, 0.5078, 0.625, 0.5, 0.6406, 0.5, 0.516, 0.7276, 0.516, 0.7422, 0.5005, 0.75, 0.5005, 0.7344, 0.8526, 0.7422, 0.8672, 0.7422, 0.875, 0.75, 0.8594, 0.75, 0.375, 0.9844, 0.5005, 0.9844, 0.5005, 1.0, 0.375, 1.0, 0.375, 0.8125, 0.5005, 0.8125, 0.5005, 0.875, 0.375, 0.875, 0.6914, 0.7422, 0.75, 0.7422, 0.75, 0.75, 0.6875, 0.75, 0.8086, 0.5078, 0.75, 0.5078, 0.75, 0.5, 0.8125, 0.5, 0.375, 0.3125, 0.5005, 0.3125, 0.5005, 0.375, 0.375, 0.375, 0.1875, 0.7344, 0.25, 0.7344, 0.25, 0.75, 0.1875, 0.75, 0.7498, 0.6254, 0.75, 0.6254, 0.75, 0.6255, 0.7498, 0.6255, 0.7498, 0.6248, 0.75, 0.6248, 0.75, 0.625, 0.7498, 0.625, 0.1875, 0.5625, 0.25, 0.5625, 0.25, 0.625, 0.1875, 0.625, 0.516, 0.5664, 0.516, 0.625, 0.5005, 0.625, 0.5005, 0.5625, 0.8672, 0.6836, 0.8672, 0.625, 0.875, 0.625, 0.875, 0.6875, 0.3594, 0.5625, 0.375, 0.5625, 0.375, 0.625, 0.3594, 0.625, 0.375, 0.0625, 0.5005, 0.0625, 0.5005, 0.125, 0.375, 0.125, 0.375, 0.5625, 0.5005, 0.5625, 0.5005, 0.625, 0.375, 0.625, 0.7504, 0.6248, 0.7505, 0.6248, 0.7505, 0.625, 0.7504, 0.625, 0.7504, 0.6246, 0.7505, 0.6246, 0.7505, 0.6248, 0.7504, 0.6248, 0.375, 0.5312, 0.5005, 0.5312, 0.5005, 0.5625, 0.375, 0.5625, 0.3594, 0.5312, 0.375, 0.5312, 0.375, 0.5625, 0.3594, 0.5625, 0.516, 0.5371, 0.516, 0.5664, 0.5005, 0.5625, 0.5005, 0.5312, 0.1875, 0.5312, 0.25, 0.5312, 0.25, 0.5625, 0.1875, 0.5625, 0.7498, 0.6246, 0.75, 0.6246, 0.75, 0.6248, 0.7498, 0.6248, 0.8672, 0.625, 0.8672, 0.5664, 0.875, 0.5625, 0.875, 0.625, 0.375, 0.125, 0.5005, 0.125, 0.5005, 0.1875, 0.375, 0.1875, 0.375, 0.03125, 0.5005, 0.03125, 0.5005, 0.0625, 0.375, 0.0625, 0.8672, 0.7129, 0.8672, 0.6836, 0.875, 0.6875, 0.875, 0.7188, 0.7498, 0.625, 0.75, 0.625, 0.75, 0.6252, 0.7498, 0.6252, 0.1875, 0.625, 0.25, 0.625, 0.25, 0.6875, 0.1875, 0.6875, 0.516, 0.625, 0.516, 0.6836, 0.5005, 0.6875, 0.5005, 0.625, 0.3594, 0.625, 0.375, 0.625, 0.375, 0.6875, 0.3594, 0.6875, 0.375, 0.625, 0.5005, 0.625, 0.5005, 0.6875, 0.375, 0.6875, 0.7504, 0.625, 0.7505, 0.625, 0.7505, 0.6252, 0.7504, 0.6252, 0.25, 0.625, 0.3125, 0.625, 0.3125, 0.6875, 0.25, 0.6875, 0.7496, 0.625, 0.7498, 0.625, 0.7498, 0.6252, 0.7496, 0.6252, 0.7496, 0.6246, 0.7498, 0.6246, 0.7498, 0.6248, 0.7496, 0.6248, 0.25, 0.5312, 0.3125, 0.5312, 0.3125, 0.5625, 0.25, 0.5625, 0.25, 0.5625, 0.3125, 0.5625, 0.3125, 0.625, 0.25, 0.625, 0.7496, 0.6248, 0.7498, 0.6248, 0.7498, 0.625, 0.7496, 0.625, 0.7496, 0.6254, 0.7498, 0.6254, 0.7498, 0.6255, 0.7496, 0.6255, 0.6621, 0.7422, 0.6914, 0.7422, 0.6875, 0.75, 0.6562, 0.75, 0.375, 0.7812, 0.5005, 0.7812, 0.5005, 0.8125, 0.375, 0.8125, 0.75, 0.5078, 0.6914, 0.5078, 0.6875, 0.5, 0.75, 0.5, 0.375, 0.375, 0.5005, 0.375, 0.5005, 0.4375, 0.375, 0.4375, 0.25, 0.7344, 0.3125, 0.7344, 0.3125, 0.75, 0.25, 0.75, 0.75, 0.625, 0.7502, 0.625, 0.7502, 0.6252, 0.75, 0.6252, 0.1562, 0.625, 0.1875, 0.625, 0.1875, 0.6875, 0.1562, 0.6875, 0.1562, 0.5312, 0.1875, 0.5312, 0.1875, 0.5625, 0.1562, 0.5625, 0.75, 0.6246, 0.7502, 0.6246, 0.7502, 0.6248, 0.75, 0.6248, 0.75, 0.6248, 0.7502, 0.6248, 0.7502, 0.625, 0.75, 0.625, 0.1562, 0.5625, 0.1875, 0.5625, 0.1875, 0.625, 0.1562, 0.625, 0.1562, 0.7344, 0.1875, 0.7344, 0.1875, 0.75, 0.1562, 0.75, 0.375, 0.2812, 0.5005, 0.2812, 0.5005, 0.3125, 0.375, 0.3125, 0.8379, 0.5078, 0.8086, 0.5078, 0.8125, 0.5, 0.8438, 0.5, 0.375, 0.875, 0.5005, 0.875, 0.5005, 0.9375, 0.375, 0.9375, 0.75, 0.7422, 0.8086, 0.7422, 0.8125, 0.75, 0.75, 0.75, 0.75, 0.6254, 0.7502, 0.6254, 0.7502, 0.6255, 0.75, 0.6255, 0.375, 0.7656, 0.5005, 0.7656, 0.5005, 0.7812, 0.375, 0.7812, 0.6474, 0.7422, 0.6621, 0.7422, 0.6562, 0.75, 0.6406, 0.75, 0.7496, 0.6254, 0.7496, 0.6254, 0.7496, 0.6255, 0.7496, 0.6255, 0.7496, 0.6248, 0.7496, 0.6248, 0.7496, 0.625, 0.7496, 0.625, 0.7496, 0.6246, 0.7496, 0.6246, 0.7496, 0.6248, 0.7496, 0.6248, 0.7496, 0.625, 0.7496, 0.625, 0.7496, 0.6252, 0.7496, 0.6252, 0.3125, 0.625, 0.3438, 0.625, 0.3438, 0.6875, 0.3125, 0.6875, 0.3125, 0.5312, 0.3438, 0.5312, 0.3438, 0.5625, 0.3125, 0.5625, 0.3125, 0.5625, 0.3438, 0.5625, 0.3438, 0.625, 0.3125, 0.625, 0.6914, 0.5078, 0.6621, 0.5078, 0.6562, 0.5, 0.6875, 0.5, 0.375, 0.4375, 0.5005, 0.4375, 0.5005, 0.4688, 0.375, 0.4688, 0.3125, 0.7344, 0.3438, 0.7344, 0.3438, 0.75, 0.3125, 0.75, 0.3125, 0.6875, 0.3438, 0.6875, 0.3438, 0.7188, 0.3125, 0.7188, 0.7496, 0.6252, 0.7496, 0.6252, 0.7496, 0.6254, 0.7496, 0.6254, 0.75, 0.6252, 0.7502, 0.6252, 0.7502, 0.6254, 0.75, 0.6254, 0.1562, 0.6875, 0.1875, 0.6875, 0.1875, 0.7188, 0.1562, 0.7188, 0.25, 0.6875, 0.3125, 0.6875, 0.3125, 0.7188, 0.25, 0.7188, 0.7496, 0.6252, 0.7498, 0.6252, 0.7498, 0.6254, 0.7496, 0.6254, 0.8672, 0.7276, 0.8672, 0.7129, 0.875, 0.7188, 0.875, 0.7344, 0.375, 0.01562, 0.5005, 0.01562, 0.5005, 0.03125, 0.375, 0.03125, 0.7498, 0.6252, 0.75, 0.6252, 0.75, 0.6254, 0.7498, 0.6254, 0.1875, 0.6875, 0.25, 0.6875, 0.25, 0.7188, 0.1875, 0.7188, 0.516, 0.6836, 0.516, 0.7129, 0.5005, 0.7188, 0.5005, 0.6875, 0.3594, 0.6875, 0.375, 0.6875, 0.375, 0.7188, 0.3594, 0.7188, 0.375, 0.6875, 0.5005, 0.6875, 0.5005, 0.7188, 0.375, 0.7188, 0.7504, 0.6252, 0.7505, 0.6252, 0.7505, 0.6254, 0.7504, 0.6254, 0.7502, 0.6252, 0.7504, 0.6252, 0.7504, 0.6254, 0.7502, 0.6254, 0.1406, 0.6875, 0.1562, 0.6875, 0.1562, 0.7188, 0.1406, 0.7188, 0.8526, 0.5078, 0.8379, 0.5078, 0.8438, 0.5, 0.8594, 0.5, 0.375, 0.2656, 0.5005, 0.2656, 0.5005, 0.2812, 0.375, 0.2812, 0.1406, 0.7344, 0.1562, 0.7344, 0.1562, 0.75, 0.1406, 0.75, 0.1406, 0.5625, 0.1562, 0.5625, 0.1562, 0.625, 0.1406, 0.625, 0.1406, 0.5312, 0.1562, 0.5312, 0.1562, 0.5625, 0.1406, 0.5625, 0.1406, 0.625, 0.1562, 0.625, 0.1562, 0.6875, 0.1406, 0.6875, 0.7502, 0.625, 0.7504, 0.625, 0.7504, 0.6252, 0.7502, 0.6252, 0.7502, 0.6246, 0.7504, 0.6246, 0.7504, 0.6248, 0.7502, 0.6248, 0.7502, 0.6248, 0.7504, 0.6248, 0.7504, 0.625, 0.7502, 0.625, 0.375, 0.9375, 0.5005, 0.9375, 0.5005, 0.9688, 0.375, 0.9688, 0.8086, 0.7422, 0.8379, 0.7422, 0.8438, 0.75, 0.8125, 0.75, 0.7502, 0.6254, 0.7504, 0.6254, 0.7504, 0.6255, 0.7502, 0.6255, 0.7502, 0.6246, 0.7504, 0.6246, 0.7504, 0.6246, 0.7502, 0.6246, 0.1406, 0.5156, 0.1562, 0.5156, 0.1562, 0.5312, 0.1406, 0.5312, 0.3125, 0.5156, 0.3438, 0.5156, 0.3438, 0.5312, 0.3125, 0.5312, 0.7496, 0.6246, 0.7496, 0.6246, 0.7496, 0.6246, 0.7496, 0.6246, 0.75, 0.6246, 0.7502, 0.6246, 0.7502, 0.6246, 0.75, 0.6246, 0.1562, 0.5156, 0.1875, 0.5156, 0.1875, 0.5312, 0.1562, 0.5312, 0.25, 0.5156, 0.3125, 0.5156, 0.3125, 0.5312, 0.25, 0.5312, 0.7496, 0.6246, 0.7498, 0.6246, 0.7498, 0.6246, 0.7496, 0.6246, 0.7498, 0.6246, 0.75, 0.6246, 0.75, 0.6246, 0.7498, 0.6246, 0.1875, 0.5156, 0.25, 0.5156, 0.25, 0.5312, 0.1875, 0.5312, 0.516, 0.5224, 0.516, 0.5371, 0.5005, 0.5312, 0.5005, 0.5156, 0.3594, 0.5156, 0.375, 0.5156, 0.375, 0.5312, 0.3594, 0.5312, 0.375, 0.5156, 0.5005, 0.5156, 0.5005, 0.5312, 0.375, 0.5312, 0.7504, 0.6246, 0.7505, 0.6246, 0.7505, 0.6246, 0.7504, 0.6246, 0.8672, 0.5664, 0.8672, 0.5371, 0.875, 0.5312, 0.875, 0.5625, 0.375, 0.1875, 0.5005, 0.1875, 0.5005, 0.2188, 0.375, 0.2188, 0.7816, 0.6092, 0.7816, 0.6013, 0.8127, 0.5779, 0.8127, 0.5936, 0.6873, 0.5973, 0.6873, 0.6013, 0.625, 0.5779, 0.625, 0.5701, 0.7658, 0.6566, 0.7737, 0.6566, 0.7971, 0.6877, 0.7814, 0.6877, 0.7777, 0.5934, 0.7737, 0.5934, 0.7971, 0.5623, 0.8049, 0.5623, 0.6873, 0.6408, 0.6873, 0.6487, 0.625, 0.6721, 0.625, 0.6564, 0.7816, 0.6527, 0.7816, 0.6487, 0.8127, 0.6721, 0.8127, 0.6799, 0.7342, 0.5934, 0.7263, 0.5934, 0.7029, 0.5623, 0.7186, 0.5623, 0.7223, 0.6566, 0.7263, 0.6566, 0.7029, 0.6877, 0.6951, 0.6877, 0.75, 0.6566, 0.7658, 0.6566, 0.7814, 0.6877, 0.75, 0.6877, 0.7737, 0.5934, 0.7658, 0.5934, 0.7814, 0.5623, 0.7971, 0.5623, 0.75, 0.5934, 0.7342, 0.5934, 0.7186, 0.5623, 0.75, 0.5623, 0.7263, 0.6566, 0.7342, 0.6566, 0.7186, 0.6877, 0.7029, 0.6877, 0.6873, 0.625, 0.6873, 0.6408, 0.625, 0.6564, 0.625, 0.625, 0.7816, 0.6487, 0.7816, 0.6408, 0.8127, 0.6564, 0.8127, 0.6721, 0.7816, 0.625, 0.7816, 0.6092, 0.8127, 0.5936, 0.8127, 0.625, 0.6873, 0.6013, 0.6873, 0.6092, 0.625, 0.5936, 0.625, 0.5779, 0.7816, 0.6408, 0.7816, 0.625, 0.8127, 0.625, 0.8127, 0.6564, 0.6873, 0.6092, 0.6873, 0.625, 0.625, 0.625, 0.625, 0.5936, 0.7658, 0.5934, 0.75, 0.5934, 0.75, 0.5623, 0.7814, 0.5623, 0.7342, 0.6566, 0.75, 0.6566, 0.75, 0.6877, 0.7186, 0.6877, 0.7777, 0.6566, 0.7816, 0.6566, 0.8127, 0.6877, 0.8049, 0.6877, 0.6873, 0.6527, 0.6873, 0.6566, 0.625, 0.6877, 0.625, 0.6799, 0.7223, 0.5934, 0.7184, 0.5934, 0.6873, 0.5623, 0.6951, 0.5623, 0.7816, 0.5973, 0.7816, 0.5934, 0.8127, 0.5623, 0.8127, 0.5701, 0.8127, 0.5936, 0.8127, 0.5779, 0.8439, 0.5546, 0.8439, 0.5781, 0.625, 0.5701, 0.625, 0.5779, 0.5627, 0.5546, 0.5627, 0.5429, 0.7814, 0.6877, 0.7971, 0.6877, 0.8204, 0.7189, 0.7969, 0.7189, 0.8049, 0.5623, 0.7971, 0.5623, 0.8204, 0.5311, 0.8321, 0.5311, 0.625, 0.6564, 0.625, 0.6721, 0.5627, 0.6954, 0.5627, 0.6719, 0.8127, 0.6799, 0.8127, 0.6721, 0.8439, 0.6954, 0.8439, 0.7071, 0.7186, 0.5623, 0.7029, 0.5623, 0.6796, 0.5311, 0.7031, 0.5311, 0.6951, 0.6877, 0.7029, 0.6877, 0.6796, 0.7189, 0.6679, 0.7189, 0.75, 0.6877, 0.7814, 0.6877, 0.7969, 0.7189, 0.75, 0.7189, 0.7971, 0.5623, 0.7814, 0.5623, 0.7969, 0.5311, 0.8204, 0.5311, 0.75, 0.5623, 0.7186, 0.5623, 0.7031, 0.5311, 0.75, 0.5311, 0.7029, 0.6877, 0.7186, 0.6877, 0.7031, 0.7189, 0.6796, 0.7189, 0.625, 0.625, 0.625, 0.6564, 0.5627, 0.6719, 0.5627, 0.625, 0.8127, 0.6721, 0.8127, 0.6564, 0.8439, 0.6719, 0.8439, 0.6954, 0.8127, 0.625, 0.8127, 0.5936, 0.8439, 0.5781, 0.8439, 0.625, 0.625, 0.5779, 0.625, 0.5936, 0.5627, 0.5781, 0.5627, 0.5546, 0.8127, 0.6564, 0.8127, 0.625, 0.8439, 0.625, 0.8439, 0.6719, 0.625, 0.5936, 0.625, 0.625, 0.5627, 0.625, 0.5627, 0.5781, 0.7814, 0.5623, 0.75, 0.5623, 0.75, 0.5311, 0.7969, 0.5311, 0.7186, 0.6877, 0.75, 0.6877, 0.75, 0.7189, 0.7031, 0.7189, 0.8049, 0.6877, 0.8127, 0.6877, 0.8439, 0.7189, 0.8321, 0.7189, 0.625, 0.6799, 0.625, 0.6877, 0.5627, 0.7189, 0.5627, 0.7071, 0.6951, 0.5623, 0.6873, 0.5623, 0.6561, 0.5311, 0.6679, 0.5311, 0.8127, 0.5701, 0.8127, 0.5623, 0.8439, 0.5311, 0.8439, 0.5429, 0.8439, 0.5781, 0.8439, 0.5546, 0.8594, 0.5429, 0.8594, 0.5703, 0.5627, 0.5429, 0.5627, 0.5546, 0.5316, 0.5429, 0.5316, 0.5292, 0.7969, 0.7189, 0.8204, 0.7189, 0.8321, 0.7344, 0.8047, 0.7344, 0.8321, 0.5311, 0.8204, 0.5311, 0.8321, 0.5156, 0.8458, 0.5156, 0.5627, 0.6719, 0.5627, 0.6954, 0.5316, 0.7071, 0.5316, 0.6797, 0.8439, 0.7071, 0.8439, 0.6954, 0.8594, 0.7071, 0.8594, 0.7208, 0.7031, 0.5311, 0.6796, 0.5311, 0.6679, 0.5156, 0.6953, 0.5156, 0.6679, 0.7189, 0.6796, 0.7189, 0.6679, 0.7344, 0.6542, 0.7344, 0.75, 0.7189, 0.7969, 0.7189, 0.8047, 0.7344, 0.75, 0.7344, 0.8204, 0.5311, 0.7969, 0.5311, 0.8047, 0.5156, 0.8321, 0.5156, 0.75, 0.5311, 0.7031, 0.5311, 0.6953, 0.5156, 0.75, 0.5156, 0.6796, 0.7189, 0.7031, 0.7189, 0.6953, 0.7344, 0.6679, 0.7344, 0.5627, 0.625, 0.5627, 0.6719, 0.5316, 0.6797, 0.5316, 0.625, 0.8439, 0.6954, 0.8439, 0.6719, 0.8594, 0.6797, 0.8594, 0.7071, 0.8439, 0.625, 0.8439, 0.5781, 0.8594, 0.5703, 0.8594, 0.625, 0.5627, 0.5546, 0.5627, 0.5781, 0.5316, 0.5703, 0.5316, 0.5429, 0.8439, 0.6719, 0.8439, 0.625, 0.8594, 0.625, 0.8594, 0.6797, 0.5627, 0.5781, 0.5627, 0.625, 0.5316, 0.625, 0.5316, 0.5703, 0.7969, 0.5311, 0.75, 0.5311, 0.75, 0.5156, 0.8047, 0.5156, 0.7031, 0.7189, 0.75, 0.7189, 0.75, 0.7344, 0.6953, 0.7344, 0.8321, 0.7189, 0.8439, 0.7189, 0.8594, 0.7344, 0.8458, 0.7344, 0.5627, 0.7071, 0.5627, 0.7189, 0.5316, 0.7344, 0.5316, 0.7208, 0.6679, 0.5311, 0.6561, 0.5311, 0.6406, 0.5156, 0.6542, 0.5156, 0.8439, 0.5429, 0.8439, 0.5311, 0.8594, 0.5156, 0.8594, 0.5292, 0.8594, 0.5703, 0.8594, 0.5429, 0.8672, 0.5371, 0.8672, 0.5664, 0.5316, 0.5292, 0.5316, 0.5429, 0.516, 0.5371, 0.516, 0.5224, 0.8047, 0.7344, 0.8321, 0.7344, 0.8379, 0.7422, 0.8086, 0.7422, 0.8458, 0.5156, 0.8321, 0.5156, 0.8379, 0.5078, 0.8526, 0.5078, 0.5316, 0.6797, 0.5316, 0.7071, 0.516, 0.7129, 0.516, 0.6836, 0.8594, 0.7208, 0.8594, 0.7071, 0.8672, 0.7129, 0.8672, 0.7276, 0.6953, 0.5156, 0.6679, 0.5156, 0.6621, 0.5078, 0.6914, 0.5078, 0.6542, 0.7344, 0.6679, 0.7344, 0.6621, 0.7422, 0.6474, 0.7422, 0.75, 0.7344, 0.8047, 0.7344, 0.8086, 0.7422, 0.75, 0.7422, 0.8321, 0.5156, 0.8047, 0.5156, 0.8086, 0.5078, 0.8379, 0.5078, 0.75, 0.5156, 0.6953, 0.5156, 0.6914, 0.5078, 0.75, 0.5078, 0.6679, 0.7344, 0.6953, 0.7344, 0.6914, 0.7422, 0.6621, 0.7422, 0.5316, 0.625, 0.5316, 0.6797, 0.516, 0.6836, 0.516, 0.625, 0.8594, 0.7071, 0.8594, 0.6797, 0.8672, 0.6836, 0.8672, 0.7129, 0.8594, 0.625, 0.8594, 0.5703, 0.8672, 0.5664, 0.8672, 0.625, 0.5316, 0.5429, 0.5316, 0.5703, 0.516, 0.5664, 0.516, 0.5371, 0.8594, 0.6797, 0.8594, 0.625, 0.8672, 0.625, 0.8672, 0.6836, 0.5316, 0.5703, 0.5316, 0.625, 0.516, 0.625, 0.516, 0.5664, 0.8047, 0.5156, 0.75, 0.5156, 0.75, 0.5078, 0.8086, 0.5078, 0.6953, 0.7344, 0.75, 0.7344, 0.75, 0.7422, 0.6914, 0.7422, 0.8458, 0.7344, 0.8594, 0.7344, 0.8672, 0.7422, 0.8526, 0.7422, 0.5316, 0.7208, 0.5316, 0.7344, 0.516, 0.7422, 0.516, 0.7276, 0.6542, 0.5156, 0.6406, 0.5156, 0.6328, 0.5078, 0.6474, 0.5078, 0.8594, 0.5292, 0.8594, 0.5156, 0.8672, 0.5078, 0.8672, 0.5224, 0.5316, 0.7071, 0.5316, 0.7208, 0.516, 0.7276, 0.516, 0.7129, 0.8594, 0.7344, 0.8594, 0.7208, 0.8672, 0.7276, 0.8672, 0.7422, 0.5627, 0.6954, 0.5627, 0.7071, 0.5316, 0.7208, 0.5316, 0.7071, 0.8439, 0.7189, 0.8439, 0.7071, 0.8594, 0.7208, 0.8594, 0.7344, 0.625, 0.6721, 0.625, 0.6799, 0.5627, 0.7071, 0.5627, 0.6954, 0.8127, 0.6877, 0.8127, 0.6799, 0.8439, 0.7071, 0.8439, 0.7189, 0.6873, 0.6487, 0.6873, 0.6527, 0.625, 0.6799, 0.625, 0.6721, 0.7816, 0.6566, 0.7816, 0.6527, 0.8127, 0.6799, 0.8127, 0.6877, 0.7502, 0.6254, 0.7504, 0.6254, 0.7504, 0.6254, 0.7502, 0.6254, 0.1406, 0.7188, 0.1562, 0.7188, 0.1562, 0.7344, 0.1406, 0.7344, 0.375, 0.0, 0.5005, 0.0, 0.5005, 0.01562, 0.375, 0.01562, 0.8672, 0.7422, 0.8672, 0.7276, 0.875, 0.7344, 0.875, 0.75, 0.3125, 0.7188, 0.3438, 0.7188, 0.3438, 0.7344, 0.3125, 0.7344, 0.7496, 0.6254, 0.7496, 0.6254, 0.7496, 0.6254, 0.7496, 0.6254, 0.75, 0.6254, 0.7502, 0.6254, 0.7502, 0.6254, 0.75, 0.6254, 0.1562, 0.7188, 0.1875, 0.7188, 0.1875, 0.7344, 0.1562, 0.7344, 0.25, 0.7188, 0.3125, 0.7188, 0.3125, 0.7344, 0.25, 0.7344, 0.7496, 0.6254, 0.7498, 0.6254, 0.7498, 0.6254, 0.7496, 0.6254, 0.7498, 0.6254, 0.75, 0.6254, 0.75, 0.6254, 0.7498, 0.6254, 0.1875, 0.7188, 0.25, 0.7188, 0.25, 0.7344, 0.1875, 0.7344, 0.516, 0.7129, 0.516, 0.7276, 0.5005, 0.7344, 0.5005, 0.7188, 0.3594, 0.7188, 0.375, 0.7188, 0.375, 0.7344, 0.3594, 0.7344, 0.375, 0.7188, 0.5005, 0.7188, 0.5005, 0.7344, 0.375, 0.7344, 0.7504, 0.6254, 0.7505, 0.6254, 0.7505, 0.6254, 0.7504, 0.6254, 0.3438, 0.7188, 0.3594, 0.7188, 0.3594, 0.7344, 0.3438, 0.7344, 0.7495, 0.6254, 0.7496, 0.6254, 0.7496, 0.6254, 0.7495, 0.6254, 0.6679, 0.5156, 0.6542, 0.5156, 0.6474, 0.5078, 0.6621, 0.5078, 0.6406, 0.7344, 0.6542, 0.7344, 0.6474, 0.7422, 0.6328, 0.7422, 0.6796, 0.5311, 0.6679, 0.5311, 0.6542, 0.5156, 0.6679, 0.5156, 0.6561, 0.7189, 0.6679, 0.7189, 0.6542, 0.7344, 0.6406, 0.7344, 0.7029, 0.5623, 0.6951, 0.5623, 0.6679, 0.5311, 0.6796, 0.5311, 0.6873, 0.6877, 0.6951, 0.6877, 0.6679, 0.7189, 0.6561, 0.7189, 0.7263, 0.5934, 0.7223, 0.5934, 0.6951, 0.5623, 0.7029, 0.5623, 0.7184, 0.6566, 0.7223, 0.6566, 0.6951, 0.6877, 0.6873, 0.6877, 0.3438, 0.5156, 0.3594, 0.5156, 0.3594, 0.5312, 0.3438, 0.5312, 0.7495, 0.6246, 0.7496, 0.6246, 0.7496, 0.6246, 0.7495, 0.6246, 0.3438, 0.6875, 0.3594, 0.6875, 0.3594, 0.7188, 0.3438, 0.7188, 0.7495, 0.6252, 0.7496, 0.6252, 0.7496, 0.6254, 0.7495, 0.6254, 0.7495, 0.625, 0.7496, 0.625, 0.7496, 0.6252, 0.7495, 0.6252, 0.7495, 0.6246, 0.7496, 0.6246, 0.7496, 0.6248, 0.7495, 0.6248, 0.7495, 0.6248, 0.7496, 0.6248, 0.7496, 0.625, 0.7495, 0.625, 0.7495, 0.6254, 0.7496, 0.6254, 0.7496, 0.6255, 0.7495, 0.6255, 0.6328, 0.7422, 0.6474, 0.7422, 0.6406, 0.75, 0.625, 0.75, 0.375, 0.75, 0.5005, 0.75, 0.5005, 0.7656, 0.375, 0.7656, 0.3438, 0.625, 0.3594, 0.625, 0.3594, 0.6875, 0.3438, 0.6875, 0.3438, 0.5312, 0.3594, 0.5312, 0.3594, 0.5625, 0.3438, 0.5625, 0.3438, 0.5625, 0.3594, 0.5625, 0.3594, 0.625, 0.3438, 0.625, 0.6621, 0.5078, 0.6474, 0.5078, 0.6406, 0.5, 0.6562, 0.5, 0.375, 0.4688, 0.5005, 0.4688, 0.5005, 0.4844, 0.375, 0.4844, 0.3438, 0.7344, 0.3594, 0.7344, 0.3594, 0.75, 0.3438, 0.75, 0.7504, 0.6254, 0.7504, 0.6254, 0.7504, 0.6254, 0.7504, 0.6254, 0.125, 0.7188, 0.1406, 0.7188, 0.1406, 0.7344, 0.125, 0.7344, 0.8321, 0.7344, 0.8458, 0.7344, 0.8526, 0.7422, 0.8379, 0.7422, 0.8594, 0.5156, 0.8458, 0.5156, 0.8526, 0.5078, 0.8672, 0.5078, 0.8204, 0.7189, 0.8321, 0.7189, 0.8458, 0.7344, 0.8321, 0.7344, 0.8439, 0.5311, 0.8321, 0.5311, 0.8458, 0.5156, 0.8594, 0.5156, 0.7971, 0.6877, 0.8049, 0.6877, 0.8321, 0.7189, 0.8204, 0.7189, 0.8127, 0.5623, 0.8049, 0.5623, 0.8321, 0.5311, 0.8439, 0.5311, 0.7737, 0.6566, 0.7777, 0.6566, 0.8049, 0.6877, 0.7971, 0.6877, 0.7816, 0.5934, 0.7777, 0.5934, 0.8049, 0.5623, 0.8127, 0.5623, 0.7504, 0.6246, 0.7504, 0.6246, 0.7504, 0.6246, 0.7504, 0.6246, 0.125, 0.5156, 0.1406, 0.5156, 0.1406, 0.5312, 0.125, 0.5312, 0.125, 0.625, 0.1406, 0.625, 0.1406, 0.6875, 0.125, 0.6875, 0.125, 0.5312, 0.1406, 0.5312, 0.1406, 0.5625, 0.125, 0.5625, 0.125, 0.5625, 0.1406, 0.5625, 0.1406, 0.625, 0.125, 0.625, 0.125, 0.7344, 0.1406, 0.7344, 0.1406, 0.75, 0.125, 0.75, 0.375, 0.25, 0.5005, 0.25, 0.5005, 0.2656, 0.375, 0.2656, 0.8672, 0.5078, 0.8526, 0.5078, 0.8594, 0.5, 0.875, 0.5, 0.125, 0.6875, 0.1406, 0.6875, 0.1406, 0.7188, 0.125, 0.7188, 0.7504, 0.6252, 0.7504, 0.6252, 0.7504, 0.6254, 0.7504, 0.6254, 0.7504, 0.625, 0.7504, 0.625, 0.7504, 0.6252, 0.7504, 0.6252, 0.7504, 0.6246, 0.7504, 0.6246, 0.7504, 0.6248, 0.7504, 0.6248, 0.7504, 0.6248, 0.7504, 0.6248, 0.7504, 0.625, 0.7504, 0.625, 0.375, 0.9688, 0.5005, 0.9688, 0.5005, 0.9844, 0.375, 0.9844, 0.8379, 0.7422, 0.8526, 0.7422, 0.8594, 0.75, 0.8438, 0.75, 0.7504, 0.6254, 0.7504, 0.6254, 0.7504, 0.6255, 0.7504, 0.6255, 0.125, 0.5, 0.1406, 0.5, 0.1406, 0.5156, 0.125, 0.5156, 0.7504, 0.6245, 0.7504, 0.6245, 0.7504, 0.6246, 0.7504, 0.6246, 0.7495, 0.6245, 0.7496, 0.6245, 0.7496, 0.6246, 0.7495, 0.6246, 0.3438, 0.5, 0.3594, 0.5, 0.3594, 0.5156, 0.3438, 0.5156, 0.8594, 0.5429, 0.8594, 0.5292, 0.8672, 0.5224, 0.8672, 0.5371, 0.5316, 0.5156, 0.5316, 0.5292, 0.516, 0.5224, 0.516, 0.5078, 0.8439, 0.5546, 0.8439, 0.5429, 0.8594, 0.5292, 0.8594, 0.5429, 0.5627, 0.5311, 0.5627, 0.5429, 0.5316, 0.5292, 0.5316, 0.5156, 0.8127, 0.5779, 0.8127, 0.5701, 0.8439, 0.5429, 0.8439, 0.5546, 0.625, 0.5623, 0.625, 0.5701, 0.5627, 0.5429, 0.5627, 0.5311, 0.7816, 0.6013, 0.7816, 0.5973, 0.8127, 0.5701, 0.8127, 0.5779, 0.6873, 0.5934, 0.6873, 0.5973, 0.625, 0.5701, 0.625, 0.5623, 0.7504, 0.6245, 0.7505, 0.6245, 0.7505, 0.6246, 0.7504, 0.6246, 0.375, 0.5, 0.5005, 0.5, 0.5005, 0.5156, 0.375, 0.5156, 0.3594, 0.5, 0.375, 0.5, 0.375, 0.5156, 0.3594, 0.5156, 0.516, 0.5078, 0.516, 0.5224, 0.5005, 0.5156, 0.5005, 0.5, 0.1875, 0.5, 0.25, 0.5, 0.25, 0.5156, 0.1875, 0.5156, 0.7498, 0.6245, 0.75, 0.6245, 0.75, 0.6246, 0.7498, 0.6246, 0.7496, 0.6245, 0.7498, 0.6245, 0.7498, 0.6246, 0.7496, 0.6246, 0.25, 0.5, 0.3125, 0.5, 0.3125, 0.5156, 0.25, 0.5156, 0.1562, 0.5, 0.1875, 0.5, 0.1875, 0.5156, 0.1562, 0.5156, 0.75, 0.6245, 0.7502, 0.6245, 0.7502, 0.6246, 0.75, 0.6246, 0.7496, 0.6245, 0.7496, 0.6245, 0.7496, 0.6246, 0.7496, 0.6246, 0.3125, 0.5, 0.3438, 0.5, 0.3438, 0.5156, 0.3125, 0.5156, 0.1406, 0.5, 0.1562, 0.5, 0.1562, 0.5156, 0.1406, 0.5156, 0.7502, 0.6245, 0.7504, 0.6245, 0.7504, 0.6246, 0.7502, 0.6246, 0.8672, 0.5371, 0.8672, 0.5224, 0.875, 0.5156, 0.875, 0.5312, 0.375, 0.2188, 0.5005, 0.2188, 0.5005, 0.2344, 0.375, 0.2344, 0.7184, 0.609, 0.7184, 0.611, 0.6873, 0.5973, 0.6873, 0.5934, 0.766, 0.613, 0.766, 0.611, 0.7816, 0.5973, 0.7816, 0.6013, 0.766, 0.609, 0.764, 0.609, 0.7777, 0.5934, 0.7816, 0.5934, 0.762, 0.641, 0.764, 0.641, 0.7777, 0.6566, 0.7737, 0.6566, 0.734, 0.641, 0.736, 0.641, 0.7223, 0.6566, 0.7184, 0.6566, 0.738, 0.609, 0.736, 0.609, 0.7223, 0.5934, 0.7263, 0.5934, 0.766, 0.641, 0.766, 0.639, 0.7816, 0.6527, 0.7816, 0.6566, 0.7184, 0.637, 0.7184, 0.639, 0.6873, 0.6527, 0.6873, 0.6487, 0.766, 0.611, 0.766, 0.609, 0.7816, 0.5934, 0.7816, 0.5973, 0.736, 0.609, 0.734, 0.609, 0.7184, 0.5934, 0.7223, 0.5934, 0.7184, 0.639, 0.7184, 0.641, 0.6873, 0.6566, 0.6873, 0.6527, 0.764, 0.641, 0.766, 0.641, 0.7816, 0.6566, 0.7777, 0.6566, 0.742, 0.641, 0.75, 0.641, 0.75, 0.6566, 0.7342, 0.6566, 0.758, 0.609, 0.75, 0.609, 0.75, 0.5934, 0.7658, 0.5934, 0.7184, 0.617, 0.7184, 0.625, 0.6873, 0.625, 0.6873, 0.6092, 0.766, 0.633, 0.766, 0.625, 0.7816, 0.625, 0.7816, 0.6408, 0.7184, 0.613, 0.7184, 0.617, 0.6873, 0.6092, 0.6873, 0.6013, 0.766, 0.625, 0.766, 0.617, 0.7816, 0.6092, 0.7816, 0.625, 0.766, 0.637, 0.766, 0.633, 0.7816, 0.6408, 0.7816, 0.6487, 0.7184, 0.625, 0.7184, 0.633, 0.6873, 0.6408, 0.6873, 0.625, 0.738, 0.641, 0.742, 0.641, 0.7342, 0.6566, 0.7263, 0.6566, 0.75, 0.609, 0.742, 0.609, 0.7342, 0.5934, 0.75, 0.5934, 0.762, 0.609, 0.758, 0.609, 0.7658, 0.5934, 0.7737, 0.5934, 0.75, 0.641, 0.758, 0.641, 0.7658, 0.6566, 0.75, 0.6566, 0.736, 0.641, 0.738, 0.641, 0.7263, 0.6566, 0.7223, 0.6566, 0.742, 0.609, 0.738, 0.609, 0.7263, 0.5934, 0.7342, 0.5934, 0.766, 0.639, 0.766, 0.637, 0.7816, 0.6487, 0.7816, 0.6527, 0.7184, 0.633, 0.7184, 0.637, 0.6873, 0.6487, 0.6873, 0.6408, 0.764, 0.609, 0.762, 0.609, 0.7737, 0.5934, 0.7777, 0.5934, 0.758, 0.641, 0.762, 0.641, 0.7737, 0.6566, 0.7658, 0.6566, 0.7184, 0.611, 0.7184, 0.613, 0.6873, 0.6013, 0.6873, 0.5973, 0.766, 0.617, 0.766, 0.613, 0.7816, 0.6013, 0.7816, 0.6092, 0.7583, 0.6209, 0.7583, 0.6188, 0.766, 0.613, 0.766, 0.617, 0.734, 0.6178, 0.734, 0.6188, 0.7184, 0.613, 0.7184, 0.611, 0.7541, 0.6333, 0.7562, 0.6333, 0.762, 0.641, 0.758, 0.641, 0.7572, 0.6167, 0.7562, 0.6167, 0.762, 0.609, 0.764, 0.609, 0.734, 0.6291, 0.734, 0.6312, 0.7184, 0.637, 0.7184, 0.633, 0.7583, 0.6322, 0.7583, 0.6312, 0.766, 0.637, 0.766, 0.639, 0.7459, 0.6167, 0.7438, 0.6167, 0.738, 0.609, 0.742, 0.609, 0.7428, 0.6333, 0.7438, 0.6333, 0.738, 0.641, 0.736, 0.641, 0.75, 0.6333, 0.7541, 0.6333, 0.758, 0.641, 0.75, 0.641, 0.7562, 0.6167, 0.7541, 0.6167, 0.758, 0.609, 0.762, 0.609, 0.75, 0.6167, 0.7459, 0.6167, 0.742, 0.609, 0.75, 0.609, 0.7438, 0.6333, 0.7459, 0.6333, 0.742, 0.641, 0.738, 0.641, 0.734, 0.625, 0.734, 0.6291, 0.7184, 0.633, 0.7184, 0.625, 0.7583, 0.6312, 0.7583, 0.6291, 0.766, 0.633, 0.766, 0.637, 0.7583, 0.625, 0.7583, 0.6209, 0.766, 0.617, 0.766, 0.625, 0.734, 0.6188, 0.734, 0.6209, 0.7184, 0.617, 0.7184, 0.613, 0.7583, 0.6291, 0.7583, 0.625, 0.766, 0.625, 0.766, 0.633, 0.734, 0.6209, 0.734, 0.625, 0.7184, 0.625, 0.7184, 0.617, 0.7541, 0.6167, 0.75, 0.6167, 0.75, 0.609, 0.758, 0.609, 0.7459, 0.6333, 0.75, 0.6333, 0.75, 0.641, 0.742, 0.641, 0.7572, 0.6333, 0.7583, 0.6333, 0.766, 0.641, 0.764, 0.641, 0.734, 0.6322, 0.734, 0.6333, 0.7184, 0.641, 0.7184, 0.639, 0.7428, 0.6167, 0.7417, 0.6167, 0.734, 0.609, 0.736, 0.609, 0.7583, 0.6178, 0.7583, 0.6167, 0.766, 0.609, 0.766, 0.611, 0.734, 0.6312, 0.734, 0.6322, 0.7184, 0.639, 0.7184, 0.637, 0.7583, 0.6333, 0.7583, 0.6322, 0.766, 0.639, 0.766, 0.641, 0.7438, 0.6167, 0.7428, 0.6167, 0.736, 0.609, 0.738, 0.609, 0.7417, 0.6333, 0.7428, 0.6333, 0.736, 0.641, 0.734, 0.641, 0.7562, 0.6333, 0.7572, 0.6333, 0.764, 0.641, 0.762, 0.641, 0.7583, 0.6167, 0.7572, 0.6167, 0.764, 0.609, 0.766, 0.609, 0.7583, 0.6188, 0.7583, 0.6178, 0.766, 0.611, 0.766, 0.613, 0.734, 0.6167, 0.734, 0.6178, 0.7184, 0.611, 0.7184, 0.609, 0.7417, 0.6206, 0.7417, 0.6212, 0.734, 0.6178, 0.734, 0.6167, 0.7544, 0.6217, 0.7544, 0.6212, 0.7583, 0.6178, 0.7583, 0.6188, 0.7544, 0.6206, 0.7538, 0.6206, 0.7572, 0.6167, 0.7583, 0.6167, 0.7533, 0.6294, 0.7538, 0.6294, 0.7572, 0.6333, 0.7562, 0.6333, 0.7456, 0.6294, 0.7462, 0.6294, 0.7428, 0.6333, 0.7417, 0.6333, 0.7467, 0.6206, 0.7462, 0.6206, 0.7428, 0.6167, 0.7438, 0.6167, 0.7544, 0.6294, 0.7544, 0.6288, 0.7583, 0.6322, 0.7583, 0.6333, 0.7417, 0.6283, 0.7417, 0.6288, 0.734, 0.6322, 0.734, 0.6312, 0.7544, 0.6212, 0.7544, 0.6206, 0.7583, 0.6167, 0.7583, 0.6178, 0.7462, 0.6206, 0.7456, 0.6206, 0.7417, 0.6167, 0.7428, 0.6167, 0.7417, 0.6288, 0.7417, 0.6294, 0.734, 0.6333, 0.734, 0.6322, 0.7538, 0.6294, 0.7544, 0.6294, 0.7583, 0.6333, 0.7572, 0.6333, 0.7478, 0.6294, 0.75, 0.6294, 0.75, 0.6333, 0.7459, 0.6333, 0.7522, 0.6206, 0.75, 0.6206, 0.75, 0.6167, 0.7541, 0.6167, 0.7417, 0.6228, 0.7417, 0.625, 0.734, 0.625, 0.734, 0.6209, 0.7544, 0.6272, 0.7544, 0.625, 0.7583, 0.625, 0.7583, 0.6291, 0.7417, 0.6217, 0.7417, 0.6228, 0.734, 0.6209, 0.734, 0.6188, 0.7544, 0.625, 0.7544, 0.6228, 0.7583, 0.6209, 0.7583, 0.625, 0.7544, 0.6283, 0.7544, 0.6272, 0.7583, 0.6291, 0.7583, 0.6312, 0.7417, 0.625, 0.7417, 0.6272, 0.734, 0.6291, 0.734, 0.625, 0.7467, 0.6294, 0.7478, 0.6294, 0.7459, 0.6333, 0.7438, 0.6333, 0.75, 0.6206, 0.7478, 0.6206, 0.7459, 0.6167, 0.75, 0.6167, 0.7533, 0.6206, 0.7522, 0.6206, 0.7541, 0.6167, 0.7562, 0.6167, 0.75, 0.6294, 0.7522, 0.6294, 0.7541, 0.6333, 0.75, 0.6333, 0.7462, 0.6294, 0.7467, 0.6294, 0.7438, 0.6333, 0.7428, 0.6333, 0.7478, 0.6206, 0.7467, 0.6206, 0.7438, 0.6167, 0.7459, 0.6167, 0.7544, 0.6288, 0.7544, 0.6283, 0.7583, 0.6312, 0.7583, 0.6322, 0.7417, 0.6272, 0.7417, 0.6283, 0.734, 0.6312, 0.734, 0.6291, 0.7538, 0.6206, 0.7533, 0.6206, 0.7562, 0.6167, 0.7572, 0.6167, 0.7522, 0.6294, 0.7533, 0.6294, 0.7562, 0.6333, 0.7541, 0.6333, 0.7417, 0.6212, 0.7417, 0.6217, 0.734, 0.6188, 0.734, 0.6178, 0.7544, 0.6228, 0.7544, 0.6217, 0.7583, 0.6188, 0.7583, 0.6209, 0.7524, 0.6238, 0.7524, 0.6232, 0.7544, 0.6217, 0.7544, 0.6228, 0.7456, 0.6229, 0.7456, 0.6232, 0.7417, 0.6217, 0.7417, 0.6212, 0.7512, 0.6274, 0.7518, 0.6274, 0.7533, 0.6294, 0.7522, 0.6294, 0.7521, 0.6226, 0.7518, 0.6226, 0.7533, 0.6206, 0.7538, 0.6206, 0.7456, 0.6262, 0.7456, 0.6268, 0.7417, 0.6283, 0.7417, 0.6272, 0.7524, 0.6271, 0.7524, 0.6268, 0.7544, 0.6283, 0.7544, 0.6288, 0.7488, 0.6226, 0.7482, 0.6226, 0.7467, 0.6206, 0.7478, 0.6206, 0.7479, 0.6274, 0.7482, 0.6274, 0.7467, 0.6294, 0.7462, 0.6294, 0.75, 0.6274, 0.7512, 0.6274, 0.7522, 0.6294, 0.75, 0.6294, 0.7518, 0.6226, 0.7512, 0.6226, 0.7522, 0.6206, 0.7533, 0.6206, 0.75, 0.6226, 0.7488, 0.6226, 0.7478, 0.6206, 0.75, 0.6206, 0.7482, 0.6274, 0.7488, 0.6274, 0.7478, 0.6294, 0.7467, 0.6294, 0.7456, 0.625, 0.7456, 0.6262, 0.7417, 0.6272, 0.7417, 0.625, 0.7524, 0.6268, 0.7524, 0.6262, 0.7544, 0.6272, 0.7544, 0.6283, 0.7524, 0.625, 0.7524, 0.6238, 0.7544, 0.6228, 0.7544, 0.625, 0.7456, 0.6232, 0.7456, 0.6238, 0.7417, 0.6228, 0.7417, 0.6217, 0.7524, 0.6262, 0.7524, 0.625, 0.7544, 0.625, 0.7544, 0.6272, 0.7456, 0.6238, 0.7456, 0.625, 0.7417, 0.625, 0.7417, 0.6228, 0.7512, 0.6226, 0.75, 0.6226, 0.75, 0.6206, 0.7522, 0.6206, 0.7488, 0.6274, 0.75, 0.6274, 0.75, 0.6294, 0.7478, 0.6294, 0.7521, 0.6274, 0.7524, 0.6274, 0.7544, 0.6294, 0.7538, 0.6294, 0.7456, 0.6271, 0.7456, 0.6274, 0.7417, 0.6294, 0.7417, 0.6288, 0.7479, 0.6226, 0.7476, 0.6226, 0.7456, 0.6206, 0.7462, 0.6206, 0.7524, 0.6229, 0.7524, 0.6226, 0.7544, 0.6206, 0.7544, 0.6212, 0.7456, 0.6268, 0.7456, 0.6271, 0.7417, 0.6288, 0.7417, 0.6283, 0.7524, 0.6274, 0.7524, 0.6271, 0.7544, 0.6288, 0.7544, 0.6294, 0.7482, 0.6226, 0.7479, 0.6226, 0.7462, 0.6206, 0.7467, 0.6206, 0.7476, 0.6274, 0.7479, 0.6274, 0.7462, 0.6294, 0.7456, 0.6294, 0.7518, 0.6274, 0.7521, 0.6274, 0.7538, 0.6294, 0.7533, 0.6294, 0.7524, 0.6226, 0.7521, 0.6226, 0.7538, 0.6206, 0.7544, 0.6206, 0.7524, 0.6232, 0.7524, 0.6229, 0.7544, 0.6212, 0.7544, 0.6217, 0.7456, 0.6226, 0.7456, 0.6229, 0.7417, 0.6212, 0.7417, 0.6206, 0.7476, 0.6236, 0.7476, 0.6237, 0.7456, 0.6229, 0.7456, 0.6226, 0.7514, 0.6239, 0.7514, 0.6237, 0.7524, 0.6229, 0.7524, 0.6232, 0.7514, 0.6236, 0.7513, 0.6236, 0.7521, 0.6226, 0.7524, 0.6226, 0.7511, 0.6264, 0.7513, 0.6264, 0.7521, 0.6274, 0.7518, 0.6274, 0.7486, 0.6264, 0.7487, 0.6264, 0.7479, 0.6274, 0.7476, 0.6274, 0.7489, 0.6236, 0.7487, 0.6236, 0.7479, 0.6226, 0.7482, 0.6226, 0.7514, 0.6264, 0.7514, 0.6263, 0.7524, 0.6271, 0.7524, 0.6274, 0.7476, 0.6261, 0.7476, 0.6263, 0.7456, 0.6271, 0.7456, 0.6268, 0.7514, 0.6237, 0.7514, 0.6236, 0.7524, 0.6226, 0.7524, 0.6229, 0.7487, 0.6236, 0.7486, 0.6236, 0.7476, 0.6226, 0.7479, 0.6226, 0.7476, 0.6263, 0.7476, 0.6264, 0.7456, 0.6274, 0.7456, 0.6271, 0.7513, 0.6264, 0.7514, 0.6264, 0.7524, 0.6274, 0.7521, 0.6274, 0.7493, 0.6264, 0.75, 0.6264, 0.75, 0.6274, 0.7488, 0.6274, 0.7507, 0.6236, 0.75, 0.6236, 0.75, 0.6226, 0.7512, 0.6226, 0.7476, 0.6243, 0.7476, 0.625, 0.7456, 0.625, 0.7456, 0.6238, 0.7514, 0.6257, 0.7514, 0.625, 0.7524, 0.625, 0.7524, 0.6262, 0.7476, 0.6239, 0.7476, 0.6243, 0.7456, 0.6238, 0.7456, 0.6232, 0.7514, 0.625, 0.7514, 0.6243, 0.7524, 0.6238, 0.7524, 0.625, 0.7514, 0.6261, 0.7514, 0.6257, 0.7524, 0.6262, 0.7524, 0.6268, 0.7476, 0.625, 0.7476, 0.6257, 0.7456, 0.6262, 0.7456, 0.625, 0.7489, 0.6264, 0.7493, 0.6264, 0.7488, 0.6274, 0.7482, 0.6274, 0.75, 0.6236, 0.7493, 0.6236, 0.7488, 0.6226, 0.75, 0.6226, 0.7511, 0.6236, 0.7507, 0.6236, 0.7512, 0.6226, 0.7518, 0.6226, 0.75, 0.6264, 0.7507, 0.6264, 0.7512, 0.6274, 0.75, 0.6274, 0.7487, 0.6264, 0.7489, 0.6264, 0.7482, 0.6274, 0.7479, 0.6274, 0.7493, 0.6236, 0.7489, 0.6236, 0.7482, 0.6226, 0.7488, 0.6226, 0.7514, 0.6263, 0.7514, 0.6261, 0.7524, 0.6268, 0.7524, 0.6271, 0.7476, 0.6257, 0.7476, 0.6261, 0.7456, 0.6268, 0.7456, 0.6262, 0.7513, 0.6236, 0.7511, 0.6236, 0.7518, 0.6226, 0.7521, 0.6226, 0.7507, 0.6264, 0.7511, 0.6264, 0.7518, 0.6274, 0.7512, 0.6274, 0.7476, 0.6237, 0.7476, 0.6239, 0.7456, 0.6232, 0.7456, 0.6229, 0.7514, 0.6243, 0.7514, 0.6239, 0.7524, 0.6232, 0.7524, 0.6238, 0.7505, 0.6248, 0.7505, 0.6246, 0.7514, 0.6239, 0.7514, 0.6243, 0.7495, 0.6246, 0.7495, 0.6246, 0.7476, 0.6239, 0.7476, 0.6237, 0.7502, 0.6255, 0.7504, 0.6255, 0.7511, 0.6264, 0.7507, 0.6264, 0.7504, 0.6245, 0.7504, 0.6245, 0.7511, 0.6236, 0.7513, 0.6236, 0.7495, 0.6252, 0.7495, 0.6254, 0.7476, 0.6261, 0.7476, 0.6257, 0.7505, 0.6254, 0.7505, 0.6254, 0.7514, 0.6261, 0.7514, 0.6263, 0.7498, 0.6245, 0.7496, 0.6245, 0.7489, 0.6236, 0.7493, 0.6236, 0.7496, 0.6255, 0.7496, 0.6255, 0.7489, 0.6264, 0.7487, 0.6264, 0.75, 0.6255, 0.7502, 0.6255, 0.7507, 0.6264, 0.75, 0.6264, 0.7504, 0.6245, 0.7502, 0.6245, 0.7507, 0.6236, 0.7511, 0.6236, 0.75, 0.6245, 0.7498, 0.6245, 0.7493, 0.6236, 0.75, 0.6236, 0.7496, 0.6255, 0.7498, 0.6255, 0.7493, 0.6264, 0.7489, 0.6264, 0.7495, 0.625, 0.7495, 0.6252, 0.7476, 0.6257, 0.7476, 0.625, 0.7505, 0.6254, 0.7505, 0.6252, 0.7514, 0.6257, 0.7514, 0.6261, 0.7505, 0.625, 0.7505, 0.6248, 0.7514, 0.6243, 0.7514, 0.625, 0.7495, 0.6246, 0.7495, 0.6248, 0.7476, 0.6243, 0.7476, 0.6239, 0.7505, 0.6252, 0.7505, 0.625, 0.7514, 0.625, 0.7514, 0.6257, 0.7495, 0.6248, 0.7495, 0.625, 0.7476, 0.625, 0.7476, 0.6243, 0.7502, 0.6245, 0.75, 0.6245, 0.75, 0.6236, 0.7507, 0.6236, 0.7498, 0.6255, 0.75, 0.6255, 0.75, 0.6264, 0.7493, 0.6264, 0.7504, 0.6255, 0.7505, 0.6255, 0.7514, 0.6264, 0.7513, 0.6264, 0.7495, 0.6254, 0.7495, 0.6255, 0.7476, 0.6264, 0.7476, 0.6263, 0.7496, 0.6245, 0.7495, 0.6245, 0.7486, 0.6236, 0.7487, 0.6236, 0.7505, 0.6246, 0.7505, 0.6245, 0.7514, 0.6236, 0.7514, 0.6237, 0.7495, 0.6254, 0.7495, 0.6254, 0.7476, 0.6263, 0.7476, 0.6261, 0.7505, 0.6255, 0.7505, 0.6254, 0.7514, 0.6263, 0.7514, 0.6264, 0.7496, 0.6245, 0.7496, 0.6245, 0.7487, 0.6236, 0.7489, 0.6236, 0.7495, 0.6255, 0.7496, 0.6255, 0.7487, 0.6264, 0.7486, 0.6264, 0.7504, 0.6255, 0.7504, 0.6255, 0.7513, 0.6264, 0.7511, 0.6264, 0.7505, 0.6245, 0.7504, 0.6245, 0.7513, 0.6236, 0.7514, 0.6236, 0.7505, 0.6246, 0.7505, 0.6246, 0.7514, 0.6237, 0.7514, 0.6239, 0.7495, 0.6245, 0.7495, 0.6246, 0.7476, 0.6237, 0.7476, 0.6236])
me_cube_002.materials.append(mat_material)
me_cube_002.materials.append(mat_material_001)
me_cube_002.use_remesh_fix_poles = True
me_cube_002.use_remesh_preserve_attributes = False
me_cube_002.use_mirror_vertex_groups = False
me_cube_002.update()

# ---- objects
ob_light = bpy.data.objects.new('Light', light_light)
ob_camera = bpy.data.objects.new('Camera', cam_camera)
ob_cube = bpy.data.objects.new('Cube', me_cube_002)

# ---- transforms, parenting, visibility, modifiers, constraints
ob_light.location = (4.076, 1.005, 5.904)
ob_light.rotation_euler = (0.6503, 0.05522, 1.866)
ob_light.lock_rotations_4d = False
ob_light.empty_display_type = 'ARROWS'
ob_light.color = (0.0, 0.0, 0.0, 0.0)
ob_light.lineart.crease_threshold = 0.0
ob_camera.location = (7.359, -6.926, 4.958)
ob_camera.rotation_euler = (1.109, 0.0, 0.8149)
ob_camera.lock_rotations_4d = False
ob_camera.empty_display_type = 'ARROWS'
ob_camera.color = (0.0, 0.0, 0.0, 0.0)
ob_camera.display_type = 'WIRE'
ob_camera.lineart.crease_threshold = 0.0
ob_cube.location = (0.0, 0.0, 0.0)
ob_cube.lineart.crease_threshold = 0.0

# ---- collection membership
col_collection.objects.link(ob_light)
col_collection.objects.link(ob_camera)
col_collection.objects.link(ob_cube)

# ---- scene / render settings (as saved in the file)
scene.camera = ob_camera
scene.frame_start = 1; scene.frame_end = 250; scene.frame_set(1)
scene.render.engine = 'BLENDER_EEVEE_NEXT'
scene.cycles.use_denoising = False
scene.cycles.samples = 128
scene.cycles.sampling_pattern = 'TABULATED_SOBOL'
scene.cycles.use_adaptive_sampling = False
scene.cycles.use_light_tree = False
scene.view_settings.view_transform = 'Filmic'
bpy.context.view_layer.update()
